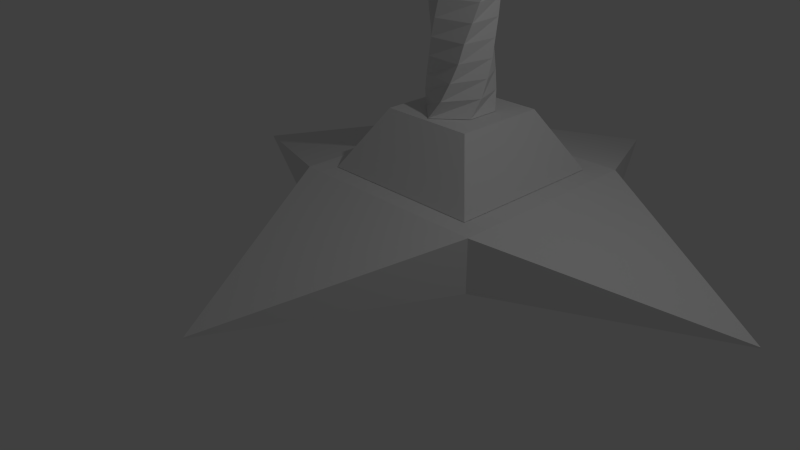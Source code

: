 # Source: mesh_colon_Tower.blend  (saved by Blender 2.75.0; exported with 4.5.12 LTS)
import bpy
from mathutils import Matrix  # noqa: F401  (used for matrix-valued properties, if any)

bpy.ops.wm.read_factory_settings(use_empty=True)
scene = bpy.context.scene
scene.name = 'Scene'

# ---- collections
col_collection_1 = bpy.data.collections.new('Collection 1'); scene.collection.children.link(col_collection_1)
col_collection_2 = bpy.data.collections.new('Collection 2'); scene.collection.children.link(col_collection_2)

# ---- images (referenced by path relative to the original .blend; pixels are not part of the script)
import os
ASSET_DIR = os.environ.get("B2B_ASSET_DIR", "")  # directory of the original .blend (textures are referenced by path, not embedded)
HERE = os.path.dirname(os.path.abspath(__file__))  # packed textures are extracted next to this script under _unpacked/

def load_image(name, relpath, width, height, colorspace="sRGB"):
    """Load a texture the original file referenced (path relative to the .blend, or extracted next to this script)."""
    p = next((c for c in (os.path.join(HERE, relpath), os.path.join(ASSET_DIR, relpath)) if relpath and os.path.exists(c)), "")
    if p:
        img = bpy.data.images.load(p, check_existing=True)
        img.name = name
    else:  # same state as the original file: an image datablock whose file is absent (Cycles renders it pink)
        img = bpy.data.images.new(name, width, height)
        img.source = "FILE"
        img.filepath = "//" + (relpath or name)
    img.colorspace_settings.name = colorspace
    return img
img_text_colon_tower = load_image('text_colon_Tower', 'Colorin.png', 1024, 1024, 'sRGB')

# ---- materials (node trees are filled in below, after node groups)
mat_material = bpy.data.materials.new('Material')
mat_material.alpha_threshold = 0.0
mat_material.use_transparent_shadow = False
mat_material.roughness = 0.5

# ---- material node trees
mat_material.use_nodes = True; mat_material.node_tree.nodes.clear()
_N = mat_material.node_tree.nodes; _L = mat_material.node_tree.links
n0 = _N.new('ShaderNodeOutputMaterial'); n0.name = 'Material Output'; n0.location = (224, 314)
n1 = _N.new('ShaderNodeBsdfDiffuse'); n1.name = 'Diffuse BSDF'; n1.location = (43, 322)
n2 = _N.new('ShaderNodeTexImage'); n2.name = 'Image Texture'; n2.location = (-127, 430)
n2.width = 140
n2.image = img_text_colon_tower
_L.new(n1.outputs[0], n0.inputs[0])
n0.is_active_output = True

# ---- world
world_world = bpy.data.worlds.new('World'); scene.world = world_world
world_world.color = (0.05088, 0.05088, 0.05088)
world_world.use_sun_shadow = False
world_world.sun_shadow_jitter_overblur = 0.0
world_world.cycles.sampling_method = 'NONE'
world_world.cycles.sample_map_resolution = 256

# ---- cameras
cam_camera = bpy.data.cameras.new('Camera')
cam_camera.clip_end = 100.0
cam_camera.lens = 35.0
cam_camera.sensor_width = 32.0
cam_camera.sensor_height = 18.0
cam_camera.ortho_scale = 7.314
cam_camera.dof.focus_distance = 0.0
cam_camera.dof.aperture_fstop = 128.0

# ---- lights
light_lamp = bpy.data.lights.new('Lamp', 'POINT')
light_lamp.transmission_factor = 0.0
light_lamp.cutoff_distance = 30.0
light_lamp.energy = 100.0
light_lamp.shadow_buffer_clip_start = 1.001
light_lamp.shadow_soft_size = 0.1
light_lamp.shadow_maximum_resolution = 0.006
light_lamp.use_absolute_resolution = True
light_lamp.cycles.use_multiple_importance_sampling = False

# ---- meshes
me_cube_002 = bpy.data.meshes.new('Cube.002')
me_cube_002.from_pydata([(-9.707, -5.582, -17.42), (-9.707, -5.582, -14.96), (-9.707, 5.769, -17.42), (-9.707, 5.769, -14.96), (11.42, -5.582, -17.42), (11.42, -5.582, -14.96), (11.42, 5.769, -17.42), (11.42, 5.769, -14.96), (32.54, 0.09353, -17.38), (32.54, 0.09353, -17.42), (-4.059, -2.594, -12.12), (-7.705, -4.554, -14.94), (5.606, 2.6, -12.12), (9.251, 4.559, -14.94), (0.8542, -16.93, -17.38), (0.8542, -16.93, -17.42), (5.606, -2.594, -12.12), (-30.83, 0.09353, -17.42), (-30.83, 0.09353, -17.4), (9.251, -4.554, -14.94), (0.8542, 17.12, -17.4), (0.8542, 17.12, -17.42), (-4.059, 2.6, -12.12), (-7.705, 4.559, -14.94), (-2.211, -0.9703, -12.1), (-2.211, 0.8563, -12.1), (-1.434, 1.968, -10.43), (3.54, -0.9703, -12.1), (-2.363, 1.594, -8.772), (3.54, 0.8563, -12.1), (-3.114, 1.06, -7.11), (0.6648, 2.261, -12.1), (-1.02, -1.607, -10.43), (0.6648, -2.375, -12.1), (-2.674, -0.01119, -10.43), (-2.594, 0.3374, -11.26), (-1.55, -1.401, -11.26), (-2.644, -0.3033, -9.603), (-0.6602, 2.149, -11.26), (-2.018, 1.758, -9.603), (-2.422, -0.7431, -7.941), (2.879, 1.287, -11.26), (3.923, -0.4514, -11.26), (1.859, 1.619, -9.603), (1.99, -2.263, -11.26), (-2.782, 1.336, -7.941), (-3.61, 0.2514, -5.448), (2.35, 1.493, -10.43), (4.004, -0.1028, -10.43), (-0.1902, -1.792, -8.772), (2.764, -2.082, -10.43), (-2.576, -0.4914, -8.772), (-1.898, -1.208, -6.279), (-0.5295, -1.733, -9.603), (3.973, 0.1892, -9.603), (1.035, 1.727, -7.941), (3.348, -1.872, -9.603), (-3.4, 0.7176, -6.279), (-3.328, -0.9333, -3.786), (1.52, 1.678, -8.772), (3.906, 0.3774, -8.772), (0.7675, -1.851, -7.11), (3.693, -1.708, -8.772), (-2.21, -0.9707, -7.11), (-0.7252, -1.689, -4.617), (0.2946, -1.841, -7.941), (3.751, 0.6291, -7.941), (0.02407, 1.705, -6.279), (4.112, -1.45, -7.941), (-3.625, -0.2989, -4.617), (0.5621, 1.737, -7.11), (3.54, 0.8567, -7.11), (1.966, -1.71, -5.448), (4.444, -1.174, -7.11), (-1.402, -1.467, -5.448), (1.306, -1.819, -6.279), (3.227, 1.094, -6.279), (-1.325, 1.385, -4.617), (4.73, -0.8317, -6.279), (-0.6369, 1.596, -5.448), (2.732, 1.353, -5.448), (3.325, -1.142, -3.786), (4.94, -0.3655, -5.448), (0.1786, -1.833, -3.786), (2.655, -1.499, -4.617), (2.055, 1.575, -4.617), (4.955, 0.1849, -4.617), (-1.996, 1.028, -3.786), (1.151, 1.719, -3.786), (4.658, 0.8193, -3.786), (0.07106, -0.7062, -1.486), (0.2621, -0.7062, 0.8308), (1.698, -0.8003, -1.513), (1.698, -0.8003, 0.8191), (-0.2196, -0.3218, -1.475), (-0.05584, -0.3218, 0.8646), (-0.02847, -0.7996, 0.1154), (-0.02847, -0.7996, -0.5669), (1.223, -0.9984, -1.7), (0.5368, -0.9984, -1.7), (0.4751, -1.031, 0.8646), (1.316, -1.031, 0.8646), (1.797, -0.8936, 0.1037), (1.797, -0.8936, -0.5786), (1.979, -0.3218, -1.527), (1.979, -0.3218, 0.8646), (1.284, -0.3594, 0.9852), (0.4755, -0.3594, 0.9852), (0.3787, -0.3491, -1.656), (1.626, -0.3741, -1.689), (2.163, -0.3594, -0.6931), (2.163, -0.3594, 0.1111), (0.4967, -0.9933, -0.6931), (1.263, -1.031, -0.6931), (0.4967, -1.029, 0.1111), (1.263, -1.04, 0.1111), (-0.3356, -0.3594, -0.6931), (-0.2473, -0.3594, 0.1111), (0.8799, -1.056, -1.7), (0.8799, -1.031, 0.9301), (0.8799, -0.3594, 0.9852), (0.9551, -0.2563, -1.72), (0.8799, -1.086, -0.6931), (0.8799, -1.103, 0.1111), (0.02129, -0.7529, 0.5432), (1.747, -0.847, 0.5315), (2.071, -0.3406, 0.5579), (0.5168, -1.117, 0.5579), (1.301, -1.117, 0.5316), (-0.2379, -0.3406, 0.5579), (0.9049, -1.056, 0.4164), (0.8786, -3.511, 0.8121), (1.161, -3.515, 0.7947), (0.6242, -3.501, 0.801), (0.633, -3.525, 0.7645), (1.109, -3.527, 0.7513), (0.8799, -3.358, 0.7023), (0.88, -0.8856, -3.779), (-0.2377, -0.8661, -3.771), (-0.4346, -0.4639, -3.79), (1.246, -0.8383, -3.779), (1.288, -0.4885, -3.772), (0.8784, -0.4376, -3.772), (0.115, -0.5284, 0.8465), (1.828, -0.5789, -1.519), (-0.06343, -0.5284, -1.481), (1.828, -0.5789, 0.8402), (1.251, -0.7204, 0.9204), (0.5085, -0.7204, 0.9204), (0.09691, -0.6377, -1.695), (1.59, -0.7204, -1.695), (1.967, -0.6465, -0.6316), (1.967, -0.6465, 0.1071), (-0.1706, -0.5959, -0.6253), (-0.1297, -0.5959, 0.1134), (0.8799, -0.7204, 0.9497), (1.897, -0.6127, 0.5437), (-0.09863, -0.5621, 0.55), (-0.398, -0.5795, -3.789), (1.413, -0.6484, -3.776), (0.8788, -0.6736, -3.776), (1.751, -0.4694, 1.302), (-0.0289, -0.4694, 1.302), (1.751, -0.4694, 2.096), (0.03223, -0.4853, 2.101), (1.891, -0.1861, 1.238), (1.224, -0.5444, 1.238), (0.5575, -0.5444, 1.238), (1.891, -0.5444, 1.545), (1.891, -0.5444, 1.853), (-0.1704, -0.1861, 1.238), (-0.1704, -0.5444, 1.545), (-0.1091, -0.5444, 1.853), (1.891, -0.1861, 2.16), (1.224, -0.5444, 2.16), (0.5575, -0.5444, 2.16), (-0.1113, -0.1922, 2.167), (1.323, -0.7042, 1.898), (0.4584, -0.7042, 1.898), (1.323, -0.7042, 1.5), (0.4584, -0.7042, 1.5), (-0.5549, -0.06463, 1.692), (2.188, -0.2394, 1.5), (2.188, -0.2394, 1.898), (1.323, -0.2394, 2.297), (1.209, -0.1002, 1.118), (0.5434, -0.08613, 1.118), (1.891, -0.5444, 1.699), (-0.1091, -0.5444, 1.699), (1.323, -0.7042, 1.699), (0.4584, -0.7042, 1.699), (2.188, -0.2394, 1.699), (-0.5262, -0.01432, 1.639), (1.841, -0.5178, 1.984), (0.0056, -0.5178, 1.984), (1.274, -0.6243, 2.029), (0.5079, -0.6243, 2.029), (-0.2515, -0.07011, 1.938), (2.04, -0.2127, 2.029), (-0.121, -0.3386, 1.261), (-0.06017, -0.3501, 2.144), (1.841, -0.3386, 1.261), (1.841, -0.3386, 2.137), (-0.3192, -0.2958, 1.591), (-0.3169, -0.2055, 1.764), (2.04, -0.3919, 1.523), (2.04, -0.3919, 1.876), (1.274, -0.3919, 2.229), (0.5079, -0.3919, 2.229), (1.274, -0.3919, 1.17), (0.5079, -0.3919, 1.17), (2.04, -0.3919, 1.699), (-0.3389, -0.234, 1.697), (1.941, -0.3653, 2.006), (-0.123, -0.3023, 1.961), (-0.4679, -0.04728, 1.636), (-0.5549, -0.06463, 1.646), (1.821, -0.5069, 1.424), (-0.09966, -0.5069, 1.424), (1.274, -0.6243, 1.369), (0.5079, -0.6243, 1.369), (-0.3192, -0.1167, 1.437), (2.04, -0.2127, 1.369), (1.941, -0.3653, 1.392), (-0.2201, -0.3172, 1.426), (1.877, -0.23, 1.245), (1.877, -0.23, 2.154), (2.146, -0.2833, 1.506), (2.146, -0.2833, 1.892), (1.309, -0.2833, 2.277), (0.4726, -0.2833, 2.277), (2.146, -0.2833, 1.699), (2.011, -0.2566, 2.023), (-0.1562, -0.23, 1.245), (-0.09659, -0.2377, 2.161), (-0.4409, -0.07533, 1.641), (-0.4784, -0.08246, 1.714), (1.309, -0.2833, 1.121), (0.4726, -0.2833, 1.121), (-0.4784, -0.07967, 1.664), (-0.2145, -0.1155, 1.945), (-0.2906, -0.1744, 1.434), (2.011, -0.2566, 1.376), (1.371, -0.1276, 1.11), (0.4054, -0.1276, 1.11), (0.8909, -0.5444, 1.238), (0.8909, -0.5444, 2.16), (0.8909, -0.7042, 1.898), (0.8909, -0.7042, 1.5), (0.8909, -0.2394, 2.297), (0.8933, -0.2193, 1.113), (0.8909, -0.7042, 1.699), (0.8909, -0.6243, 2.029), (0.8909, -0.3919, 1.17), (0.8909, -0.3919, 2.229), (0.8909, -0.6243, 1.369), (0.8909, -0.2833, 1.121), (0.8909, -0.2833, 2.277), (0.8721, -0.152, 1.118), (0.8716, -0.152, 1.001), (0.5428, -0.08613, 1.001), (1.208, -0.1002, 1.001), (0.8786, -0.9515, -3.654), (0.5687, -0.89, -3.654), (0.3758, -0.6582, -3.65), (0.5133, -0.4397, -3.644), (1.329, -0.6582, -3.65), (1.267, -0.4468, -3.644), (0.8786, -0.3703, -3.644), (1.226, -0.89, -3.654), (-0.1349, -0.8727, -3.732), (0.8796, -0.9018, -3.748), (-0.2994, -0.4587, -3.739), (-0.3079, -0.5993, -3.739), (1.393, -0.6508, -3.745), (1.283, -0.4783, -3.741), (0.8784, -0.4211, -3.741), (1.242, -0.851, -3.748), (-0.4782, -0.03076, 1.644), (-0.5549, -0.05433, 1.692), (0.5434, -0.07583, 1.118), (-0.5378, -0.03124, 1.656), (-0.2515, -0.05981, 1.938), (-0.5549, -0.05433, 1.646), (-0.4409, -0.06503, 1.641), (-0.4784, -0.07216, 1.714), (-0.4784, -0.06937, 1.664), (-0.4782, 0.04106, 1.644), (-0.5378, 0.04154, 1.656), (-0.5262, 0.01432, 1.639), (0.4726, 0.2833, 2.277), (0.5428, -0.07583, 1.001), (0.1417, -0.7296, 0.687), (1.723, -0.8236, 0.6753), (2.025, -0.3312, 0.7113), (0.4959, -1.074, 0.7113), (1.309, -1.074, 0.6981), (-0.1469, -0.3312, 0.7113), (0.6117, -3.516, 0.7868), (1.156, -3.518, 0.7698), (0.8587, -3.558, 0.7754), (1.863, -0.5958, 0.6919), (0.008192, -0.5452, 0.6982), (0.8799, -3.211, 0.8677), (1.182, -3.228, 0.8174), (0.6002, -3.211, 0.8249), (0.5415, -3.254, 0.7835), (0.6061, -3.298, 0.7276), (1.238, -3.254, 0.7827), (1.131, -3.298, 0.7104), (0.8812, -3.566, 0.7442), (0.07106, 0.7062, -1.486), (0.2621, 0.7062, 0.8308), (1.698, 0.8003, -1.513), (1.698, 0.8003, 0.8191), (-0.2196, 0.3218, -1.475), (-0.05584, 0.3218, 0.8646), (-0.02847, 0.7996, 0.1154), (-0.02847, 0.7996, -0.5669), (1.223, 0.9984, -1.7), (0.5368, 0.9984, -1.7), (0.4751, 1.031, 0.8646), (1.316, 1.031, 0.8646), (1.797, 0.8936, 0.1037), (1.797, 0.8936, -0.5786), (1.979, 0.3218, -1.527), (1.979, 0.3218, 0.8646), (1.284, 0.3594, 0.9852), (0.4755, 0.3594, 0.9852), (0.3787, 0.3491, -1.656), (1.626, 0.3741, -1.689), (2.163, 0.3594, -0.6931), (2.163, 0.3594, 0.1111), (0.4967, 0.9933, -0.6931), (1.263, 1.031, -0.6931), (0.4967, 1.029, 0.1111), (1.263, 1.04, 0.1111), (-0.3356, 0.3594, -0.6931), (-0.2473, 0.3594, 0.1111), (0.8799, 1.056, -1.7), (0.8799, 1.031, 0.9301), (0.8799, 0.3594, 0.9852), (0.9551, 0.2563, -1.72), (0.8799, 1.086, -0.6931), (0.8799, 1.103, 0.1111), (0.02129, 0.7529, 0.5432), (1.747, 0.847, 0.5315), (2.071, 0.3406, 0.5579), (0.5168, 1.117, 0.5579), (1.301, 1.117, 0.5316), (-0.2379, 0.3406, 0.5579), (0.9049, 1.056, 0.4164), (0.8786, 3.511, 0.8121), (1.161, 3.515, 0.7947), (0.6242, 3.501, 0.801), (0.633, 3.525, 0.7645), (1.109, 3.527, 0.7513), (0.8799, 3.358, 0.7023), (0.88, 0.8856, -3.779), (-0.2377, 0.8661, -3.771), (-0.4346, 0.4639, -3.79), (1.246, 0.8383, -3.779), (1.288, 0.4885, -3.772), (0.8784, 0.4376, -3.772), (0.115, 0.5284, 0.8465), (1.828, 0.5789, -1.519), (-0.06343, 0.5284, -1.481), (1.828, 0.5789, 0.8402), (1.251, 0.7204, 0.9204), (0.5085, 0.7204, 0.9204), (0.09691, 0.6377, -1.695), (1.59, 0.7204, -1.695), (1.967, 0.6465, -0.6316), (1.967, 0.6465, 0.1071), (-0.1706, 0.5959, -0.6253), (-0.1297, 0.5959, 0.1134), (0.8799, 0.7204, 0.9497), (1.897, 0.6127, 0.5437), (-0.09863, 0.5621, 0.55), (-0.398, 0.5795, -3.789), (1.413, 0.6484, -3.776), (0.8788, 0.6736, -3.776), (-0.4786, 0.0, 1.626), (-0.5262, 0.0, 1.639), (-0.4679, -0.03698, 1.636), (1.751, 0.4694, 1.302), (-0.0289, 0.4694, 1.302), (1.751, 0.4694, 2.096), (0.03223, 0.4853, 2.101), (1.891, 0.1861, 1.238), (1.224, 0.5444, 1.238), (0.5575, 0.5444, 1.238), (1.891, 0.5444, 1.545), (1.891, 0.5444, 1.853), (-0.1704, 0.1861, 1.238), (-0.1704, 0.5444, 1.545), (-0.1091, 0.5444, 1.853), (1.891, 0.1861, 2.16), (1.224, 0.5444, 2.16), (0.5575, 0.5444, 2.16), (-0.1113, 0.1922, 2.167), (1.323, 0.7042, 1.898), (0.4584, 0.7042, 1.898), (1.323, 0.7042, 1.5), (0.4584, 0.7042, 1.5), (-0.5549, 0.06463, 1.692), (2.188, 0.2394, 1.5), (2.188, 0.2394, 1.898), (1.323, 0.2394, 2.297), (0.4584, 0.2394, 2.297), (1.209, 0.1002, 1.118), (0.5434, 0.08613, 1.118), (1.891, 0.5444, 1.699), (-0.1091, 0.5444, 1.699), (1.323, 0.7042, 1.699), (0.4584, 0.7042, 1.699), (2.188, 0.2394, 1.699), (1.891, 0.0, 1.238), (-0.1704, 0.0, 1.238), (-0.4786, 0.01374, 1.626), (-0.5756, 0.0, 1.704), (1.211, 0.0, 1.112), (1.841, 0.5178, 1.984), (0.0056, 0.5178, 1.984), (1.274, 0.6243, 2.029), (0.5079, 0.6243, 2.029), (-0.2515, 0.07011, 1.938), (2.04, 0.2127, 2.029), (2.04, 0.0, 2.029), (-0.121, 0.3386, 1.261), (-0.06017, 0.3501, 2.144), (1.841, 0.3386, 1.261), (1.841, 0.3386, 2.137), (-0.3192, 0.2958, 1.591), (-0.3169, 0.2055, 1.764), (2.04, 0.3919, 1.523), (2.04, 0.3919, 1.876), (1.274, 0.3919, 2.229), (0.5079, 0.3919, 2.229), (1.274, 0.3919, 1.17), (0.5079, 0.3919, 1.17), (2.04, 0.3919, 1.699), (-0.3389, 0.234, 1.697), (1.941, 0.3653, 2.006), (-0.123, 0.3023, 1.961), (-0.4679, 0.04728, 1.636), (-0.5549, 0.06463, 1.646), (-0.5267, 0.0, 1.656), (-0.5751, 0.0, 1.632), (1.821, 0.5069, 1.424), (-0.09966, 0.5069, 1.424), (1.274, 0.6243, 1.369), (0.5079, 0.6243, 1.369), (-0.3192, 0.1167, 1.437), (2.04, 0.2127, 1.369), (2.04, 0.0, 1.369), (1.941, 0.3653, 1.392), (-0.2201, 0.3172, 1.426), (1.877, 0.23, 1.245), (1.877, 0.23, 2.154), (2.146, 0.2833, 1.506), (2.146, 0.2833, 1.892), (1.309, 0.2833, 2.277), (2.146, 0.2833, 1.699), (2.011, 0.2566, 2.023), (-0.1562, 0.23, 1.245), (-0.09659, 0.2377, 2.161), (-0.4409, 0.07533, 1.641), (-0.4784, 0.08246, 1.714), (1.309, 0.2833, 1.121), (0.4726, 0.2833, 1.121), (-0.4784, 0.07967, 1.664), (-0.2145, 0.1155, 1.945), (-0.2906, 0.1744, 1.434), (2.011, 0.2566, 1.376), (1.371, 0.1276, 1.11), (0.4054, 0.1276, 1.11), (0.8909, 0.0, 2.297), (0.8909, 0.5444, 1.238), (0.8909, 0.5444, 2.16), (0.8909, 0.7042, 1.898), (0.8909, 0.7042, 1.5), (0.8909, 0.2394, 2.297), (0.8933, 0.2193, 1.113), (0.8909, 0.7042, 1.699), (0.8909, 0.6243, 2.029), (0.8909, 0.3919, 1.17), (0.8909, 0.3919, 2.229), (0.8909, 0.6243, 1.369), (0.8909, 0.2833, 1.121), (0.8909, 0.2833, 2.277), (0.8721, 0.152, 1.118), (0.545, 0.0, 0.9955), (0.8716, 0.152, 1.001), (0.5428, 0.08613, 1.001), (1.208, 0.1002, 1.001), (0.8786, 0.9515, -3.654), (0.5687, 0.89, -3.654), (0.3758, 0.6582, -3.65), (0.5133, 0.4397, -3.644), (1.329, 0.6582, -3.65), (1.267, 0.4468, -3.644), (0.8786, 0.3703, -3.644), (1.226, 0.89, -3.654), (-0.1349, 0.8727, -3.732), (0.8796, 0.9018, -3.748), (-0.2994, 0.4587, -3.739), (-0.3079, 0.5993, -3.739), (1.393, 0.6508, -3.745), (1.283, 0.4783, -3.741), (0.8784, 0.4211, -3.741), (1.242, 0.851, -3.748), (1.268, 0.0, -1.521), (-0.2196, 0.0, -1.475), (-0.05584, 0.0, 0.8646), (1.979, 0.0, -1.527), (1.979, 0.0, 0.8646), (1.284, 0.0, 0.9852), (0.4755, 0.0, 0.9852), (0.4755, 0.0, -1.488), (2.163, 0.0, -0.6931), (2.163, 0.0, 0.1111), (-0.3356, 0.0, -0.6931), (-0.2473, 0.0, 0.1111), (0.8799, 0.0, -1.488), (0.8799, 0.0, 0.9852), (-0.2379, 0.0, 0.5579), (2.071, 0.0, 0.5579), (-0.4782, 0.03076, 1.644), (-0.5549, 0.05433, 1.692), (0.5434, 0.07583, 1.118), (-0.5378, 0.03124, 1.656), (-0.2515, 0.05981, 1.938), (-0.4679, 0.03698, 1.636), (-0.5549, 0.05433, 1.646), (-0.4409, 0.06503, 1.641), (-0.4784, 0.07216, 1.714), (-0.4784, 0.06937, 1.664), (-0.4782, -0.04106, 1.644), (0.4584, -0.2394, 2.297), (-0.5378, -0.04154, 1.656), (1.891, 0.0, 2.16), (-0.1169, 0.0, 2.172), (-0.4786, -0.01374, 1.626), (2.188, 0.0, 1.5), (2.188, 0.0, 1.898), (1.323, 0.0, 2.297), (0.4584, 0.0, 2.297), (0.5456, 0.0, 1.112), (2.188, 0.0, 1.699), (-0.2843, 0.0, 1.938), (-0.4781, 0.0, 1.644), (-0.4679, 0.0, 1.619), (-0.3192, 0.0, 1.437), (1.375, 0.0, 1.1), (0.4091, 0.0, 1.1), (0.8753, 0.0, 0.9909), (0.5428, 0.07583, 1.001), (1.21, 0.0, 0.9954), (-0.1469, 0.0, 0.7113), (2.025, 0.0, 0.7113), (0.1417, 0.7296, 0.687), (1.723, 0.8236, 0.6753), (2.025, 0.3312, 0.7113), (0.4959, 1.074, 0.7113), (1.309, 1.074, 0.6981), (-0.1469, 0.3312, 0.7113), (0.6117, 3.516, 0.7868), (1.156, 3.518, 0.7698), (0.8587, 3.558, 0.7754), (1.863, 0.5958, 0.6919), (0.008192, 0.5452, 0.6982), (0.8799, 3.211, 0.8677), (1.182, 3.228, 0.8174), (0.6002, 3.211, 0.8249), (0.5415, 3.254, 0.7835), (0.6061, 3.298, 0.7276), (1.238, 3.254, 0.7827), (1.131, 3.298, 0.7104), (0.8812, 3.566, 0.7442)], [], [(1, 3, 18), (5, 4, 9, 8), (7, 5, 8), (0, 4, 15), (2, 6, 4, 0), (7, 3, 1, 5), (11, 10, 22, 23), (6, 7, 8, 9), (23, 22, 12, 13), (4, 6, 9), (3, 2, 17, 18), (5, 1, 14), (4, 5, 14, 15), (23, 13, 19, 11), (21, 20, 7, 6), (2, 0, 17), (19, 16, 10, 11), (0, 1, 18, 17), (13, 12, 16, 19), (6, 2, 21), (3, 7, 20), (2, 3, 20, 21), (1, 0, 15, 14), (12, 22, 10, 16), (31, 25, 35, 38), (33, 27, 42, 44), (31, 29, 27, 33), (29, 31, 38, 41), (24, 33, 44, 36), (25, 31, 33, 24), (27, 29, 41, 42), (25, 24, 36, 35), (38, 35, 34, 26), (44, 42, 48, 50), (41, 38, 26, 47), (36, 44, 50, 32), (42, 41, 47, 48), (35, 36, 32, 34), (32, 50, 56, 53), (48, 47, 43, 54), (26, 34, 37, 39), (50, 48, 54, 56), (34, 32, 53, 37), (47, 26, 39, 43), (39, 37, 51, 28), (56, 54, 60, 62), (37, 53, 49, 51), (43, 39, 28, 59), (53, 56, 62, 49), (54, 43, 59, 60), (59, 28, 45, 55), (49, 62, 68, 65), (60, 59, 55, 66), (51, 49, 65, 40), (28, 51, 40, 45), (62, 60, 66, 68), (68, 66, 71, 73), (55, 45, 30, 70), (65, 68, 73, 61), (45, 40, 63, 30), (66, 55, 70, 71), (40, 65, 61, 63), (73, 71, 76, 78), (70, 30, 57, 67), (30, 63, 52, 57), (61, 73, 78, 75), (71, 70, 67, 76), (63, 61, 75, 52), (52, 75, 72, 74), (78, 76, 80, 82), (67, 57, 46, 79), (75, 78, 82, 72), (57, 52, 74, 46), (76, 67, 79, 80), (82, 80, 85, 86), (79, 46, 69, 77), (46, 74, 64, 69), (72, 82, 86, 84), (80, 79, 77, 85), (74, 72, 84, 64), (85, 77, 87, 88), (64, 84, 81, 83), (86, 85, 88, 89), (77, 69, 58, 87), (84, 86, 89, 81), (69, 64, 83, 58), (87, 58, 83, 81, 89, 88), (302, 292, 91, 143), (296, 293, 93, 101), (146, 105, 106, 147), (155, 120, 107, 148), (148, 107, 95, 143), (145, 94, 108, 149), (150, 266, 267, 109), (150, 109, 104, 144), (144, 104, 110, 151), (151, 110, 111, 152), (301, 294, 105, 146), (98, 92, 103, 113), (113, 103, 102, 115), (90, 99, 112, 97), (118, 98, 113, 122), (97, 112, 114, 96), (122, 113, 115, 123), (292, 295, 100, 91), (295, 306, 305, 100), (145, 90, 97, 153), (153, 97, 96, 154), (513, 94, 116, 522), (522, 116, 117, 523), (559, 297, 95, 514), (100, 305, 303, 119), (112, 122, 123, 114), (99, 118, 122, 112), (121, 268, 265, 108), (147, 106, 120, 155), (114, 123, 130, 127), (523, 117, 129, 526), (123, 115, 128, 130), (96, 114, 127, 124), (152, 111, 126, 156), (115, 102, 125, 128), (154, 96, 124, 157), (111, 521, 527, 126), (106, 517, 525, 120), (108, 519, 524, 121), (294, 560, 516, 105), (110, 520, 521, 111), (104, 515, 520, 110), (109, 512, 515, 104), (121, 524, 512, 109), (94, 513, 519, 108), (107, 518, 514, 95), (120, 525, 518, 107), (105, 516, 517, 106), (300, 299, 132, 131), (298, 300, 131, 133), (130, 136, 307, 127), (296, 308, 309, 128), (128, 309, 136, 130), (119, 303, 304, 101), (160, 142, 141, 159), (158, 139, 142, 160), (109, 267, 268, 121), (99, 263, 262, 118), (149, 264, 263, 99), (118, 262, 269, 98), (108, 265, 264, 149), (138, 158, 160, 137), (137, 160, 159, 140), (117, 154, 157, 129), (102, 152, 156, 125), (101, 147, 155, 119), (116, 153, 154, 117), (94, 145, 153, 116), (293, 301, 146, 93), (103, 151, 152, 102), (92, 144, 151, 103), (98, 150, 144, 92), (98, 269, 266, 150), (90, 145, 149, 99), (100, 148, 143, 91), (119, 155, 148, 100), (93, 146, 147, 101), (297, 302, 143, 95), (382, 383, 531, 528), (185, 258, 259, 261), (382, 528, 533, 552), (214, 194, 164, 200), (220, 218, 162, 167), (196, 194, 172, 178), (190, 188, 171, 180), (193, 195, 177, 169), (252, 196, 178, 247), (187, 189, 179, 168), (251, 190, 180, 248), (217, 219, 166, 161), (255, 220, 167, 245), (224, 218, 171, 203), (212, 188, 172, 204), (553, 221, 215, 552), (448, 216, 181, 420), (550, 197, 176, 542), (242, 222, 182, 227), (231, 191, 183, 228), (232, 198, 173, 226), (226, 173, 184, 229), (257, 249, 539, 230), (230, 539, 176, 234), (238, 233, 170, 244), (225, 237, 243, 165), (256, 238, 244, 250), (227, 182, 191, 231), (543, 538, 540, 192), (203, 171, 188, 212), (247, 178, 190, 251), (169, 177, 189, 187), (178, 172, 188, 190), (182, 544, 549, 191), (165, 243, 554, 417), (244, 170, 418, 555), (539, 547, 542, 176), (249, 477, 547, 539), (173, 541, 546, 184), (198, 428, 541, 173), (191, 549, 545, 183), (222, 455, 544, 182), (183, 545, 428, 198), (228, 183, 198, 232), (420, 181, 197, 550), (246, 175, 196, 252), (163, 174, 195, 193), (175, 164, 194, 196), (204, 172, 194, 214), (236, 204, 214, 240), (169, 206, 213, 193), (235, 203, 212, 239), (168, 205, 211, 187), (245, 167, 210, 253), (161, 166, 209, 201), (167, 162, 199, 210), (175, 208, 200, 164), (246, 254, 208, 175), (163, 202, 207, 174), (193, 213, 202, 163), (187, 211, 206, 169), (217, 223, 205, 168), (239, 212, 204, 236), (241, 224, 203, 235), (240, 214, 200, 234), (543, 552, 215, 538), (538, 215, 216, 540), (540, 216, 448, 192), (192, 448, 552, 543), (233, 199, 224, 241), (161, 201, 223, 217), (165, 417, 455, 222), (225, 165, 222, 242), (418, 170, 221, 553), (199, 162, 218, 224), (248, 180, 220, 255), (168, 179, 219, 217), (180, 171, 218, 220), (201, 225, 242, 223), (170, 233, 241, 221), (197, 240, 234, 176), (221, 241, 235, 215), (216, 239, 236, 181), (215, 235, 239, 216), (181, 236, 240, 197), (206, 228, 232, 213), (205, 227, 231, 211), (253, 210, 238, 256), (201, 209, 237, 225), (210, 199, 233, 238), (208, 230, 234, 200), (254, 257, 230, 208), (202, 226, 229, 207), (213, 232, 226, 202), (211, 231, 228, 206), (223, 242, 227, 205), (258, 185, 243, 250), (185, 421, 554, 243), (548, 186, 244, 555), (186, 258, 250, 244), (207, 229, 257, 254), (209, 253, 256, 237), (179, 248, 255, 219), (174, 207, 254, 246), (166, 245, 253, 209), (174, 246, 252, 195), (184, 546, 477, 249), (258, 186, 260, 259), (177, 247, 251, 189), (237, 256, 250, 243), (229, 184, 249, 257), (219, 255, 245, 166), (189, 251, 248, 179), (195, 252, 247, 177), (186, 548, 492, 260), (259, 260, 492, 556), (261, 259, 556, 558), (421, 185, 261, 558), (270, 271, 262, 263), (272, 273, 264, 265), (274, 275, 267, 266), (276, 272, 265, 268), (271, 277, 269, 262), (275, 276, 268, 267), (273, 270, 263, 264), (277, 274, 266, 269), (140, 159, 274, 277), (158, 138, 270, 273), (141, 142, 276, 275), (137, 140, 277, 271), (142, 139, 272, 276), (159, 141, 275, 274), (139, 158, 273, 272), (138, 137, 271, 270), (448, 283, 279, 420), (382, 278, 281, 383), (420, 279, 282, 550), (382, 552, 384, 278), (278, 384, 283, 281), (281, 283, 448, 383), (283, 286, 285, 279), (384, 284, 286, 283), (419, 289, 288, 287), (289, 419, 552, 448), (548, 492, 291, 280), (129, 157, 302, 297), (125, 156, 301, 293), (101, 304, 308, 296), (134, 310, 300, 298), (310, 135, 299, 300), (126, 527, 560, 294), (526, 129, 297, 559), (127, 307, 306, 295), (124, 127, 295, 292), (156, 126, 294, 301), (128, 125, 293, 296), (157, 124, 292, 302), (131, 132, 304, 303), (133, 131, 303, 305), (134, 298, 306, 307), (299, 135, 309, 308), (310, 134, 307, 136), (135, 310, 136, 309), (298, 133, 305, 306), (132, 299, 308, 304), (571, 364, 312, 561), (565, 322, 314, 562), (367, 368, 327, 326), (376, 369, 328, 341), (369, 364, 316, 328), (366, 370, 329, 315), (371, 330, 501, 500), (371, 365, 325, 330), (365, 372, 331, 325), (372, 373, 332, 331), (570, 367, 326, 563), (319, 334, 324, 313), (334, 336, 323, 324), (311, 318, 333, 320), (339, 343, 334, 319), (318, 317, 335, 333), (343, 344, 336, 334), (561, 312, 321, 564), (564, 321, 574, 575), (366, 374, 318, 311), (374, 375, 317, 318), (513, 522, 337, 315), (522, 523, 338, 337), (559, 514, 316, 566), (321, 340, 572, 574), (333, 335, 344, 343), (320, 333, 343, 339), (342, 329, 499, 502), (368, 376, 341, 327), (335, 348, 351, 344), (523, 526, 350, 338), (344, 351, 349, 336), (317, 345, 348, 335), (373, 377, 347, 332), (336, 349, 346, 323), (375, 378, 345, 317), (332, 347, 527, 521), (327, 341, 525, 517), (329, 342, 524, 519), (563, 326, 516, 560), (331, 332, 521, 520), (325, 331, 520, 515), (330, 325, 515, 512), (342, 330, 512, 524), (315, 329, 519, 513), (328, 316, 514, 518), (341, 328, 518, 525), (326, 327, 517, 516), (569, 352, 353, 568), (567, 354, 352, 569), (351, 348, 576, 357), (565, 349, 578, 577), (349, 351, 357, 578), (340, 322, 573, 572), (381, 380, 362, 363), (379, 381, 363, 360), (330, 342, 502, 501), (320, 339, 496, 497), (370, 320, 497, 498), (339, 319, 503, 496), (329, 370, 498, 499), (359, 358, 381, 379), (358, 361, 380, 381), (338, 350, 378, 375), (323, 346, 377, 373), (322, 340, 376, 368), (337, 338, 375, 374), (315, 337, 374, 366), (562, 314, 367, 570), (324, 323, 373, 372), (313, 324, 372, 365), (319, 313, 365, 371), (319, 371, 500, 503), (311, 320, 370, 366), (321, 312, 364, 369), (340, 321, 369, 376), (314, 322, 368, 367), (566, 316, 364, 571), (410, 495, 493, 491), (383, 448, 552, 382), (444, 430, 388, 423), (452, 391, 386, 450), (425, 402, 396, 423), (415, 404, 395, 413), (422, 393, 401, 424), (485, 480, 402, 425), (412, 392, 403, 414), (484, 481, 404, 415), (449, 385, 390, 451), (488, 478, 391, 452), (457, 433, 395, 450), (442, 434, 396, 413), (553, 552, 445, 453), (448, 420, 405, 446), (550, 542, 400, 426), (474, 460, 406, 454), (463, 461, 407, 416), (464, 459, 397, 427), (459, 462, 408, 397), (490, 290, 409, 482), (290, 466, 400, 409), (470, 476, 394, 465), (458, 389, 475, 469), (489, 483, 476, 470), (460, 463, 416, 406), (433, 442, 413, 395), (480, 484, 415, 402), (393, 412, 414, 401), (402, 415, 413, 396), (406, 416, 549, 544), (389, 417, 554, 475), (476, 555, 418, 394), (409, 400, 542, 547), (482, 409, 547, 477), (397, 408, 546, 541), (427, 397, 541, 428), (416, 407, 545, 549), (454, 406, 544, 455), (407, 427, 428, 545), (461, 464, 427, 407), (420, 550, 426, 405), (479, 485, 425, 399), (387, 422, 424, 398), (399, 425, 423, 388), (434, 444, 423, 396), (468, 472, 444, 434), (393, 422, 443, 436), (467, 471, 442, 433), (392, 412, 441, 435), (478, 486, 440, 391), (385, 431, 439, 390), (391, 440, 429, 386), (399, 388, 430, 438), (479, 399, 438, 487), (387, 398, 437, 432), (422, 387, 432, 443), (412, 393, 436, 441), (449, 392, 435, 456), (471, 468, 434, 442), (473, 467, 433, 457), (472, 466, 430, 444), (419, 287, 445, 552), (287, 288, 446, 445), (288, 289, 448, 446), (551, 447, 448, 552), (465, 473, 457, 429), (385, 449, 456, 431), (389, 454, 455, 417), (458, 474, 454, 389), (418, 553, 453, 394), (429, 457, 450, 386), (481, 488, 452, 404), (392, 449, 451, 403), (404, 452, 450, 395), (431, 456, 474, 458), (394, 453, 473, 465), (426, 400, 466, 472), (453, 445, 467, 473), (446, 405, 468, 471), (445, 446, 471, 467), (405, 426, 472, 468), (436, 443, 464, 461), (435, 441, 463, 460), (486, 489, 470, 440), (431, 458, 469, 439), (440, 470, 465, 429), (438, 430, 466, 290), (487, 438, 290, 490), (432, 437, 462, 459), (443, 432, 459, 464), (441, 436, 461, 463), (456, 435, 460, 474), (491, 483, 475, 410), (410, 475, 554, 421), (548, 555, 476, 411), (411, 476, 483, 491), (437, 487, 490, 462), (439, 469, 489, 486), (403, 451, 488, 481), (398, 479, 487, 437), (390, 439, 486, 478), (398, 424, 485, 479), (408, 482, 477, 546), (491, 493, 494, 411), (401, 414, 484, 480), (469, 475, 483, 489), (462, 490, 482, 408), (451, 390, 478, 488), (414, 403, 481, 484), (424, 401, 480, 485), (411, 494, 492, 548), (493, 556, 492, 494), (495, 558, 556, 493), (421, 558, 495, 410), (504, 497, 496, 505), (506, 499, 498, 507), (508, 500, 501, 509), (510, 502, 499, 506), (505, 496, 503, 511), (509, 501, 502, 510), (507, 498, 497, 504), (511, 503, 500, 508), (361, 511, 508, 380), (379, 507, 504, 359), (362, 509, 510, 363), (358, 505, 511, 361), (363, 510, 506, 360), (380, 508, 509, 362), (360, 506, 507, 379), (359, 504, 505, 358), (448, 420, 529, 534), (420, 550, 532, 529), (528, 531, 534, 533), (531, 383, 448, 534), (534, 529, 536, 537), (533, 534, 537, 535), (548, 530, 557, 492), (350, 566, 571, 378), (346, 562, 570, 377), (322, 565, 577, 573), (355, 567, 569, 579), (579, 569, 568, 356), (347, 563, 560, 527), (526, 559, 566, 350), (348, 564, 575, 576), (345, 561, 564, 348), (377, 570, 563, 347), (349, 565, 562, 346), (378, 571, 561, 345), (352, 572, 573, 353), (354, 574, 572, 352), (355, 576, 575, 567), (568, 577, 578, 356), (579, 357, 576, 355), (356, 578, 357, 579), (567, 575, 574, 354), (353, 573, 577, 568)])
_uv = me_cube_002.uv_layers.new(name='UVMap')
_uv.uv.foreach_set('vector', [0.7607, 0.317, 0.623, 0.2375, 0.8302, 0.001331, 0.9389, 0.8197, 0.9052, 0.8151, 0.9389, 0.5078, 0.9394, 0.5079, 0.4853, 0.5124, 0.623, 0.5919, 0.417, 0.8259, 0.2079, 0.2366, 0.07011, 0.5116, 0.00124, 0.2947, 0.3456, 0.3161, 0.2079, 0.5911, 0.07011, 0.5116, 0.2079, 0.2366, 0.4853, 0.5124, 0.623, 0.2375, 0.7607, 0.317, 0.623, 0.5919, 0.8326, 0.5052, 0.8596, 0.4499, 0.9312, 0.4499, 0.9582, 0.5052, 0.9419, 0.5123, 0.9756, 0.5078, 0.9756, 0.8207, 0.975, 0.8208, 0.9987, 0.5052, 0.9606, 0.4519, 0.9606, 0.309, 0.9987, 0.2545, 0.07011, 0.5116, 0.2079, 0.5911, 0.00124, 0.8264, 0.8329, 0.5078, 0.8666, 0.5123, 0.8329, 0.824, 0.8326, 0.824, 0.623, 0.5919, 0.7607, 0.317, 0.8302, 0.5329, 0.6853, 0.9936, 0.6514, 0.9936, 0.6831, 0.8286, 0.6837, 0.8286, 0.8326, 0.252, 0.8326, 0.001331, 0.9582, 0.001331, 0.9582, 0.252, 0.9014, 0.9982, 0.9011, 0.9982, 0.8691, 0.8276, 0.903, 0.8276, 0.3456, 0.3161, 0.2079, 0.2366, 0.4145, 0.001331, 0.9988, 0.2519, 0.9606, 0.197, 0.9606, 0.05423, 0.9988, 0.001331, 0.8691, 0.5122, 0.9027, 0.5078, 0.9027, 0.8249, 0.9024, 0.825, 0.9582, 0.2546, 0.9312, 0.3071, 0.8596, 0.3071, 0.8326, 0.2546, 0.2079, 0.5911, 0.3456, 0.3161, 0.4145, 0.533, 0.623, 0.2375, 0.4853, 0.5124, 0.417, 0.2944, 0.8664, 0.9987, 0.8326, 0.9987, 0.8528, 0.8267, 0.8531, 0.8267, 0.6878, 0.8286, 0.7216, 0.8286, 0.7075, 0.9921, 0.7069, 0.9921, 0.9312, 0.3071, 0.9312, 0.4499, 0.8596, 0.4499, 0.8596, 0.3071, 0.5312, 0.8913, 0.5317, 0.9342, 0.5205, 0.9401, 0.5198, 0.911, 0.6484, 0.8931, 0.6489, 0.9349, 0.6377, 0.9403, 0.637, 0.9126, 0.8289, 0.8877, 0.7941, 0.9168, 0.7715, 0.905, 0.7715, 0.8577, 0.5317, 0.8492, 0.5312, 0.8913, 0.5198, 0.911, 0.5201, 0.8589, 0.6489, 0.8499, 0.6484, 0.8931, 0.637, 0.9126, 0.6373, 0.8599, 0.8289, 0.8404, 0.8289, 0.8877, 0.7715, 0.8577, 0.8062, 0.8286, 0.0298, 0.9325, 0.005209, 0.9268, 0.001699, 0.9133, 0.02532, 0.919, 0.0787, 0.92, 0.05436, 0.9132, 0.05193, 0.8989, 0.07438, 0.9067, 0.09984, 0.9111, 0.07438, 0.9067, 0.07253, 0.8937, 0.09975, 0.8996, 0.04931, 0.9242, 0.02532, 0.919, 0.02306, 0.9059, 0.04945, 0.9118, 0.5201, 0.8589, 0.5198, 0.911, 0.5084, 0.9225, 0.5086, 0.8667, 0.6373, 0.8599, 0.637, 0.9126, 0.6256, 0.9239, 0.6258, 0.8678, 0.02532, 0.919, 0.001699, 0.9133, 0.00124, 0.9006, 0.02306, 0.9059, 0.07438, 0.9067, 0.05193, 0.8989, 0.05241, 0.8857, 0.07253, 0.8937, 0.6258, 0.8678, 0.6256, 0.9239, 0.6143, 0.9325, 0.6143, 0.8751, 0.5092, 0.8427, 0.5086, 0.8667, 0.4971, 0.8739, 0.4976, 0.843, 0.09975, 0.8996, 0.07253, 0.8937, 0.07152, 0.8807, 0.09941, 0.8877, 0.04945, 0.9118, 0.02306, 0.9059, 0.02155, 0.893, 0.04917, 0.8993, 0.6264, 0.8426, 0.6258, 0.8678, 0.6143, 0.8751, 0.6149, 0.8432, 0.5086, 0.8667, 0.5084, 0.9225, 0.497, 0.9312, 0.4971, 0.8739, 0.09941, 0.8877, 0.07152, 0.8807, 0.07191, 0.8681, 0.09984, 0.8756, 0.04917, 0.8993, 0.02155, 0.893, 0.02142, 0.8804, 0.04945, 0.8869, 0.6149, 0.8432, 0.6143, 0.8751, 0.6029, 0.8801, 0.6033, 0.8443, 0.4971, 0.8739, 0.497, 0.9312, 0.4857, 0.9363, 0.4856, 0.8789, 0.6143, 0.8751, 0.6143, 0.9325, 0.6029, 0.9375, 0.6029, 0.8801, 0.4976, 0.843, 0.4971, 0.8739, 0.4856, 0.8789, 0.4861, 0.844, 0.4856, 0.8789, 0.4857, 0.9363, 0.4743, 0.9426, 0.4742, 0.886, 0.6029, 0.8801, 0.6029, 0.9375, 0.5915, 0.9435, 0.5914, 0.8873, 0.4861, 0.844, 0.4856, 0.8789, 0.4742, 0.886, 0.4746, 0.8462, 0.6033, 0.8443, 0.6029, 0.8801, 0.5914, 0.8873, 0.5918, 0.8466, 0.09984, 0.8756, 0.07191, 0.8681, 0.07152, 0.8551, 0.09897, 0.8634, 0.04945, 0.8869, 0.02142, 0.8804, 0.02043, 0.8676, 0.04849, 0.8741, 0.04849, 0.8741, 0.02043, 0.8676, 0.01974, 0.8548, 0.04727, 0.8613, 0.4742, 0.886, 0.4743, 0.9426, 0.463, 0.9476, 0.4627, 0.893, 0.5914, 0.8873, 0.5915, 0.9435, 0.5802, 0.9483, 0.58, 0.8943, 0.09897, 0.8634, 0.07152, 0.8551, 0.07148, 0.8422, 0.09792, 0.8509, 0.4746, 0.8462, 0.4742, 0.886, 0.4627, 0.893, 0.4631, 0.8493, 0.5918, 0.8466, 0.5914, 0.8873, 0.58, 0.8943, 0.5803, 0.8499, 0.04727, 0.8613, 0.01974, 0.8548, 0.0189, 0.842, 0.04514, 0.8483, 0.4627, 0.893, 0.463, 0.9476, 0.4517, 0.9519, 0.4513, 0.901, 0.09792, 0.8509, 0.07148, 0.8422, 0.07139, 0.8291, 0.09602, 0.8381, 0.58, 0.8943, 0.5802, 0.9483, 0.5689, 0.9523, 0.5685, 0.9022, 0.4631, 0.8493, 0.4627, 0.893, 0.4513, 0.901, 0.4515, 0.8538, 0.5803, 0.8499, 0.58, 0.8943, 0.5685, 0.9022, 0.5688, 0.8546, 0.5688, 0.8546, 0.5685, 0.9022, 0.5571, 0.9119, 0.5572, 0.862, 0.04514, 0.8483, 0.0189, 0.842, 0.01774, 0.8291, 0.04133, 0.8349, 0.4513, 0.901, 0.4517, 0.9519, 0.4404, 0.9552, 0.4399, 0.9108, 0.5685, 0.9022, 0.5689, 0.9523, 0.5576, 0.9552, 0.5571, 0.9119, 0.5695, 0.8315, 0.5688, 0.8546, 0.5572, 0.862, 0.5578, 0.8286, 0.4515, 0.8538, 0.4513, 0.901, 0.4399, 0.9108, 0.44, 0.8611, 0.4406, 0.829, 0.44, 0.8611, 0.4285, 0.871, 0.429, 0.8286, 0.4399, 0.9108, 0.4404, 0.9552, 0.4292, 0.9555, 0.4285, 0.9211, 0.5578, 0.8286, 0.5572, 0.862, 0.5457, 0.8721, 0.5462, 0.8286, 0.5571, 0.9119, 0.5576, 0.9552, 0.5464, 0.9552, 0.5458, 0.922, 0.44, 0.8611, 0.4399, 0.9108, 0.4285, 0.9211, 0.4285, 0.871, 0.5572, 0.862, 0.5571, 0.9119, 0.5458, 0.922, 0.5457, 0.8721, 0.4285, 0.871, 0.4285, 0.9211, 0.4172, 0.9311, 0.417, 0.8844, 0.5457, 0.8721, 0.5458, 0.922, 0.5344, 0.9317, 0.5342, 0.8855, 0.429, 0.8286, 0.4285, 0.871, 0.417, 0.8844, 0.4173, 0.8328, 0.3685, 0.8635, 0.367, 0.8375, 0.3793, 0.8291, 0.3793, 0.8586, 0.2247, 0.8992, 0.2245, 0.8749, 0.2361, 0.8656, 0.2361, 0.8942, 0.5462, 0.8286, 0.5457, 0.8721, 0.5342, 0.8855, 0.5345, 0.8333, 0.7241, 0.854, 0.7465, 0.8286, 0.769, 0.8763, 0.769, 0.9239, 0.7465, 0.9494, 0.7241, 0.9016, 0.1324, 0.8695, 0.1324, 0.8668, 0.1346, 0.8672, 0.1346, 0.8698, 0.1759, 0.8315, 0.1703, 0.8316, 0.1707, 0.8295, 0.1759, 0.8291, 0.1399, 0.8902, 0.1378, 0.8864, 0.1473, 0.887, 0.1478, 0.8923, 0.1529, 0.8923, 0.1529, 0.887, 0.1584, 0.887, 0.158, 0.8923, 0.158, 0.8923, 0.1584, 0.887, 0.1658, 0.8864, 0.1635, 0.8895, 0.2361, 0.8303, 0.2395, 0.8291, 0.2366, 0.8374, 0.234, 0.8321, 0.3532, 0.8964, 0.3539, 0.8675, 0.3568, 0.8676, 0.358, 0.8964, 0.2267, 0.8528, 0.231, 0.8548, 0.2303, 0.86, 0.2275, 0.8567, 0.2576, 0.8292, 0.2611, 0.8291, 0.2605, 0.8413, 0.2566, 0.8423, 0.2566, 0.8423, 0.2605, 0.8413, 0.2605, 0.8532, 0.2566, 0.8532, 0.2573, 0.8619, 0.2609, 0.8621, 0.2611, 0.8644, 0.2576, 0.8641, 0.1753, 0.867, 0.169, 0.8639, 0.1683, 0.85, 0.1755, 0.8521, 0.1755, 0.8521, 0.1683, 0.85, 0.1688, 0.84, 0.1761, 0.8402, 0.1914, 0.8648, 0.1848, 0.8675, 0.186, 0.8527, 0.1934, 0.8513, 0.18, 0.8672, 0.1753, 0.867, 0.1755, 0.8521, 0.1807, 0.8524, 0.1934, 0.8513, 0.186, 0.8527, 0.1866, 0.8408, 0.1939, 0.8412, 0.1807, 0.8524, 0.1755, 0.8521, 0.1761, 0.8402, 0.1813, 0.8405, 0.1324, 0.8668, 0.1332, 0.8619, 0.1353, 0.8625, 0.1346, 0.8672, 0.1332, 0.8619, 0.1343, 0.8297, 0.1349, 0.8303, 0.1353, 0.8625, 0.1024, 0.8698, 0.1025, 0.8672, 0.115, 0.8658, 0.114, 0.8687, 0.114, 0.8687, 0.115, 0.8658, 0.1244, 0.8658, 0.1242, 0.8687, 0.1023, 0.8776, 0.1023, 0.8728, 0.1129, 0.8722, 0.1129, 0.8775, 0.1129, 0.8775, 0.1129, 0.8722, 0.124, 0.8722, 0.124, 0.8775, 0.1324, 0.8775, 0.1324, 0.8726, 0.1346, 0.8728, 0.1346, 0.8775, 0.1585, 0.8969, 0.1568, 0.9291, 0.1529, 0.9291, 0.1529, 0.8969, 0.186, 0.8527, 0.1807, 0.8524, 0.1813, 0.8405, 0.1866, 0.8408, 0.1848, 0.8675, 0.18, 0.8672, 0.1807, 0.8524, 0.186, 0.8527, 0.2947, 0.8311, 0.2979, 0.8593, 0.2929, 0.8602, 0.2867, 0.8315, 0.1478, 0.8923, 0.1473, 0.887, 0.1529, 0.887, 0.1529, 0.8923, 0.1866, 0.8408, 0.1813, 0.8405, 0.1812, 0.836, 0.1866, 0.8342, 0.124, 0.8775, 0.124, 0.8722, 0.1302, 0.8724, 0.1302, 0.8775, 0.1813, 0.8405, 0.1761, 0.8402, 0.1758, 0.8339, 0.1812, 0.836, 0.1939, 0.8412, 0.1866, 0.8408, 0.1866, 0.8342, 0.1936, 0.8349, 0.2566, 0.8532, 0.2605, 0.8532, 0.2608, 0.8599, 0.2571, 0.8597, 0.1761, 0.8402, 0.1688, 0.84, 0.1698, 0.8337, 0.1758, 0.8339, 0.1242, 0.8687, 0.1244, 0.8658, 0.1303, 0.8664, 0.1302, 0.8692, 0.2605, 0.8532, 0.2654, 0.8532, 0.2655, 0.8599, 0.2608, 0.8599, 0.1473, 0.887, 0.1473, 0.8817, 0.1529, 0.8817, 0.1529, 0.887, 0.2366, 0.8374, 0.2408, 0.8403, 0.2391, 0.846, 0.2354, 0.8459, 0.2609, 0.8621, 0.2655, 0.8621, 0.2655, 0.8644, 0.2611, 0.8644, 0.2605, 0.8413, 0.2654, 0.8413, 0.2654, 0.8532, 0.2605, 0.8532, 0.2611, 0.8291, 0.2655, 0.8291, 0.2654, 0.8413, 0.2605, 0.8413, 0.231, 0.8548, 0.2375, 0.8515, 0.2345, 0.8615, 0.2303, 0.86, 0.2354, 0.8459, 0.2391, 0.846, 0.2375, 0.8515, 0.231, 0.8548, 0.2395, 0.8291, 0.2437, 0.8305, 0.2408, 0.8403, 0.2366, 0.8374, 0.1584, 0.887, 0.1584, 0.8817, 0.1658, 0.8817, 0.1658, 0.8864, 0.1529, 0.887, 0.1529, 0.8817, 0.1584, 0.8817, 0.1584, 0.887, 0.1378, 0.8864, 0.1378, 0.8817, 0.1473, 0.8817, 0.1473, 0.887, 0.3609, 0.8701, 0.3611, 0.8657, 0.3614, 0.8656, 0.3614, 0.8698, 0.1567, 0.9336, 0.1533, 0.9342, 0.153, 0.9336, 0.1565, 0.9334, 0.3871, 0.8643, 0.3877, 0.8984, 0.3839, 0.8976, 0.3818, 0.8654, 0.3413, 0.8672, 0.3431, 0.8994, 0.3422, 0.9, 0.3391, 0.8679, 0.3926, 0.8651, 0.3911, 0.8974, 0.3877, 0.8984, 0.3871, 0.8643, 0.1529, 0.8969, 0.1529, 0.9291, 0.1488, 0.9294, 0.1469, 0.8969, 0.2561, 0.8864, 0.2594, 0.8865, 0.2586, 0.8925, 0.2563, 0.8943, 0.2578, 0.8676, 0.2594, 0.8671, 0.2594, 0.8865, 0.2561, 0.8864, 0.3037, 0.8291, 0.3031, 0.8585, 0.2979, 0.8593, 0.2947, 0.8311, 0.1848, 0.8675, 0.1829, 0.8964, 0.1786, 0.8961, 0.18, 0.8672, 0.191, 0.8679, 0.1857, 0.8966, 0.1829, 0.8964, 0.1848, 0.8675, 0.18, 0.8672, 0.1786, 0.8961, 0.1739, 0.8959, 0.1753, 0.867, 0.4143, 0.8643, 0.4143, 0.8934, 0.4112, 0.8938, 0.4102, 0.8654, 0.2538, 0.8699, 0.2578, 0.8676, 0.2561, 0.8864, 0.2532, 0.8864, 0.2532, 0.8864, 0.2561, 0.8864, 0.2563, 0.8943, 0.2538, 0.8918, 0.124, 0.8722, 0.1242, 0.8687, 0.1302, 0.8692, 0.1302, 0.8724, 0.2532, 0.8532, 0.2566, 0.8532, 0.2571, 0.8597, 0.2539, 0.8595, 0.1469, 0.8969, 0.1478, 0.8923, 0.1529, 0.8923, 0.1529, 0.8969, 0.1129, 0.8722, 0.114, 0.8687, 0.1242, 0.8687, 0.124, 0.8722, 0.1023, 0.8728, 0.1024, 0.8698, 0.114, 0.8687, 0.1129, 0.8722, 0.2542, 0.8617, 0.2573, 0.8619, 0.2576, 0.8641, 0.2545, 0.8638, 0.2532, 0.8431, 0.2566, 0.8423, 0.2566, 0.8532, 0.2532, 0.8532, 0.2545, 0.8293, 0.2576, 0.8292, 0.2566, 0.8423, 0.2532, 0.8431, 0.2245, 0.8464, 0.2267, 0.8528, 0.2275, 0.8567, 0.2252, 0.8539, 0.3495, 0.8964, 0.3507, 0.8675, 0.3539, 0.8675, 0.3532, 0.8964, 0.1914, 0.8648, 0.1934, 0.8649, 0.191, 0.8679, 0.1848, 0.8675, 0.1585, 0.8969, 0.158, 0.8923, 0.1635, 0.8895, 0.1614, 0.8921, 0.1529, 0.8969, 0.1529, 0.8923, 0.158, 0.8923, 0.1585, 0.8969, 0.1417, 0.8935, 0.1399, 0.8902, 0.1478, 0.8923, 0.1469, 0.8969, 0.1324, 0.8726, 0.1324, 0.8695, 0.1346, 0.8698, 0.1346, 0.8728, 0.2499, 0.8769, 0.2506, 0.8769, 0.2507, 0.8773, 0.2499, 0.8773, 0.4121, 0.8514, 0.4121, 0.8465, 0.4137, 0.8465, 0.4137, 0.8514, 0.2499, 0.8769, 0.2499, 0.8773, 0.2498, 0.8774, 0.2498, 0.8769, 0.3693, 0.8787, 0.3688, 0.8818, 0.3672, 0.8813, 0.3667, 0.8794, 0.4078, 0.8391, 0.4071, 0.8301, 0.4088, 0.8311, 0.4096, 0.8398, 0.3987, 0.8391, 0.3994, 0.8316, 0.4012, 0.83, 0.4005, 0.8384, 0.4032, 0.8384, 0.4033, 0.83, 0.4054, 0.8291, 0.406, 0.8384, 0.3994, 0.8588, 0.3987, 0.8504, 0.4005, 0.8512, 0.4012, 0.8595, 0.3987, 0.8448, 0.3987, 0.8391, 0.4005, 0.8384, 0.4005, 0.8448, 0.4033, 0.8595, 0.4032, 0.8512, 0.406, 0.8512, 0.4054, 0.8595, 0.4032, 0.8448, 0.4032, 0.8384, 0.406, 0.8384, 0.406, 0.8448, 0.4071, 0.8585, 0.4078, 0.8504, 0.4096, 0.8497, 0.4088, 0.8574, 0.4078, 0.8448, 0.4078, 0.8391, 0.4096, 0.8398, 0.4096, 0.8447, 0.3768, 0.8789, 0.3766, 0.8817, 0.3751, 0.8822, 0.3746, 0.8786, 0.3732, 0.8777, 0.3729, 0.8822, 0.3708, 0.8822, 0.3723, 0.8773, 0.3767, 0.8743, 0.3767, 0.876, 0.3742, 0.875, 0.3744, 0.8743, 0.2778, 0.8774, 0.2776, 0.8784, 0.277, 0.8784, 0.2768, 0.8774, 0.3698, 0.8743, 0.3698, 0.8753, 0.3665, 0.877, 0.3664, 0.8742, 0.3431, 0.8316, 0.3425, 0.8312, 0.3428, 0.8291, 0.3434, 0.8297, 0.2866, 0.8711, 0.2866, 0.8717, 0.2839, 0.8717, 0.284, 0.8711, 0.3605, 0.8604, 0.3599, 0.8608, 0.3596, 0.8587, 0.3602, 0.8585, 0.3602, 0.8585, 0.3596, 0.8587, 0.3603, 0.8504, 0.3609, 0.8502, 0.3609, 0.844, 0.3603, 0.844, 0.3603, 0.8376, 0.3609, 0.8378, 0.3609, 0.8378, 0.3603, 0.8376, 0.3597, 0.8291, 0.3603, 0.8294, 0.3434, 0.8543, 0.3427, 0.8637, 0.3421, 0.8639, 0.3413, 0.8553, 0.3427, 0.8336, 0.3434, 0.842, 0.3413, 0.8411, 0.3421, 0.8334, 0.3434, 0.8482, 0.3434, 0.8543, 0.3413, 0.8553, 0.3425, 0.8481, 0.2893, 0.8711, 0.2894, 0.8717, 0.2866, 0.8717, 0.2866, 0.8711, 0.327, 0.8743, 0.327, 0.8747, 0.3262, 0.8747, 0.3263, 0.8743, 0.3746, 0.8786, 0.3751, 0.8822, 0.3729, 0.8822, 0.3732, 0.8777, 0.4005, 0.8448, 0.4005, 0.8384, 0.4032, 0.8384, 0.4032, 0.8448, 0.4012, 0.8595, 0.4005, 0.8512, 0.4032, 0.8512, 0.4033, 0.8595, 0.4005, 0.8384, 0.4012, 0.83, 0.4033, 0.83, 0.4032, 0.8384, 0.2894, 0.8717, 0.2894, 0.8753, 0.2866, 0.8753, 0.2866, 0.8717, 0.3421, 0.8334, 0.3413, 0.8411, 0.3395, 0.841, 0.3395, 0.8334, 0.3413, 0.8553, 0.3421, 0.8639, 0.3395, 0.8639, 0.3395, 0.8553, 0.3603, 0.8376, 0.357, 0.8376, 0.357, 0.8291, 0.3597, 0.8291, 0.3603, 0.844, 0.357, 0.844, 0.357, 0.8376, 0.3603, 0.8376, 0.3596, 0.8587, 0.357, 0.8587, 0.357, 0.8504, 0.3603, 0.8504, 0.3599, 0.8608, 0.357, 0.8608, 0.357, 0.8587, 0.3596, 0.8587, 0.2866, 0.8717, 0.2866, 0.8753, 0.2839, 0.8753, 0.2839, 0.8717, 0.3425, 0.8312, 0.3395, 0.8312, 0.3395, 0.8291, 0.3428, 0.8291, 0.3603, 0.863, 0.357, 0.863, 0.357, 0.8608, 0.3599, 0.8608, 0.3609, 0.8623, 0.3603, 0.863, 0.3599, 0.8608, 0.3605, 0.8604, 0.4131, 0.8541, 0.414, 0.8544, 0.414, 0.859, 0.4131, 0.8585, 0.3969, 0.8447, 0.3969, 0.8398, 0.3987, 0.8391, 0.3987, 0.8448, 0.3979, 0.8574, 0.3969, 0.8497, 0.3987, 0.8504, 0.3994, 0.8588, 0.3969, 0.8398, 0.3978, 0.832, 0.3994, 0.8316, 0.3987, 0.8391, 0.3723, 0.8773, 0.3708, 0.8822, 0.3688, 0.8818, 0.3693, 0.8787, 0.3732, 0.8755, 0.3723, 0.8773, 0.3693, 0.8787, 0.3696, 0.8759, 0.2845, 0.8673, 0.2842, 0.8695, 0.2824, 0.8699, 0.2827, 0.8677, 0.3741, 0.8754, 0.3746, 0.8786, 0.3732, 0.8777, 0.3738, 0.8755, 0.2887, 0.8673, 0.289, 0.8695, 0.2866, 0.8695, 0.2866, 0.8673, 0.347, 0.8482, 0.347, 0.8531, 0.3449, 0.8538, 0.3449, 0.8482, 0.346, 0.8355, 0.347, 0.8432, 0.3449, 0.8425, 0.3442, 0.8341, 0.347, 0.8531, 0.346, 0.8618, 0.3442, 0.8631, 0.3449, 0.8538, 0.3645, 0.839, 0.3624, 0.8383, 0.3618, 0.8299, 0.3637, 0.8312, 0.3645, 0.8439, 0.3624, 0.844, 0.3624, 0.8383, 0.3645, 0.839, 0.3635, 0.8566, 0.3617, 0.858, 0.3624, 0.8496, 0.3645, 0.8489, 0.3641, 0.8579, 0.362, 0.8594, 0.3617, 0.858, 0.3635, 0.8566, 0.2866, 0.8673, 0.2866, 0.8695, 0.2842, 0.8695, 0.2845, 0.8673, 0.4071, 0.8585, 0.4076, 0.8602, 0.4058, 0.8616, 0.4054, 0.8595, 0.3738, 0.8755, 0.3732, 0.8777, 0.3723, 0.8773, 0.3732, 0.8755, 0.3768, 0.8768, 0.3768, 0.8789, 0.3746, 0.8786, 0.3741, 0.8754, 0.3696, 0.8759, 0.3693, 0.8787, 0.3667, 0.8794, 0.3665, 0.8777, 0.327, 0.8743, 0.3272, 0.8741, 0.3271, 0.8748, 0.327, 0.8747, 0.327, 0.8747, 0.3271, 0.8748, 0.326, 0.875, 0.3262, 0.8747, 0.3262, 0.8747, 0.326, 0.875, 0.3257, 0.8741, 0.3263, 0.8743, 0.3263, 0.8743, 0.3257, 0.8741, 0.3272, 0.8741, 0.327, 0.8743, 0.3792, 0.8776, 0.3789, 0.8792, 0.3768, 0.8789, 0.3768, 0.8768, 0.4088, 0.8574, 0.4094, 0.8587, 0.4076, 0.8602, 0.4071, 0.8585, 0.3421, 0.8334, 0.3395, 0.8334, 0.3395, 0.8312, 0.3425, 0.8312, 0.3427, 0.8336, 0.3421, 0.8334, 0.3425, 0.8312, 0.3431, 0.8316, 0.3793, 0.8742, 0.3793, 0.8769, 0.3767, 0.876, 0.3767, 0.8743, 0.3789, 0.8792, 0.3782, 0.8811, 0.3766, 0.8817, 0.3768, 0.8789, 0.406, 0.8448, 0.406, 0.8384, 0.4078, 0.8391, 0.4078, 0.8448, 0.4054, 0.8595, 0.406, 0.8512, 0.4078, 0.8504, 0.4071, 0.8585, 0.406, 0.8384, 0.4054, 0.8291, 0.4071, 0.8301, 0.4078, 0.8391, 0.3442, 0.8341, 0.3427, 0.8336, 0.3431, 0.8316, 0.3446, 0.8327, 0.3793, 0.8769, 0.3792, 0.8776, 0.3768, 0.8768, 0.3767, 0.876, 0.3698, 0.8753, 0.3696, 0.8759, 0.3665, 0.8777, 0.3665, 0.877, 0.3767, 0.876, 0.3768, 0.8768, 0.3741, 0.8754, 0.3742, 0.875, 0.2773, 0.8738, 0.2768, 0.8727, 0.2774, 0.8723, 0.2778, 0.8734, 0.3271, 0.8748, 0.3275, 0.8752, 0.327, 0.8753, 0.326, 0.875, 0.2778, 0.8734, 0.2774, 0.8723, 0.2775, 0.8671, 0.2778, 0.8676, 0.3624, 0.8608, 0.3609, 0.8623, 0.3605, 0.8604, 0.362, 0.8594, 0.289, 0.8695, 0.2893, 0.8711, 0.2866, 0.8711, 0.2866, 0.8695, 0.3449, 0.8482, 0.3449, 0.8538, 0.3434, 0.8543, 0.3434, 0.8482, 0.3442, 0.8341, 0.3449, 0.8425, 0.3434, 0.842, 0.3427, 0.8336, 0.3449, 0.8538, 0.3442, 0.8631, 0.3427, 0.8637, 0.3434, 0.8543, 0.3624, 0.8383, 0.3609, 0.8378, 0.3603, 0.8294, 0.3618, 0.8299, 0.3624, 0.844, 0.3609, 0.844, 0.3609, 0.8378, 0.3624, 0.8383, 0.3617, 0.858, 0.3602, 0.8585, 0.3609, 0.8502, 0.3624, 0.8496, 0.323, 0.8774, 0.3216, 0.8769, 0.3215, 0.8749, 0.323, 0.8754, 0.2866, 0.8695, 0.2866, 0.8711, 0.284, 0.8711, 0.2842, 0.8695, 0.3446, 0.8327, 0.3431, 0.8316, 0.3434, 0.8297, 0.3449, 0.8313, 0.3416, 0.8484, 0.3409, 0.8435, 0.3413, 0.8411, 0.3425, 0.8481, 0.3409, 0.8435, 0.3395, 0.8434, 0.3395, 0.841, 0.3413, 0.8411, 0.3395, 0.8533, 0.3407, 0.8533, 0.3413, 0.8553, 0.3395, 0.8553, 0.3407, 0.8533, 0.3416, 0.8484, 0.3425, 0.8481, 0.3413, 0.8553, 0.3624, 0.8496, 0.3609, 0.8502, 0.3609, 0.844, 0.3624, 0.844, 0.3449, 0.8425, 0.3449, 0.8482, 0.3434, 0.8482, 0.3434, 0.842, 0.406, 0.8512, 0.406, 0.8448, 0.4078, 0.8448, 0.4078, 0.8504, 0.3645, 0.8489, 0.3624, 0.8496, 0.3624, 0.844, 0.3645, 0.8439, 0.347, 0.8432, 0.347, 0.8482, 0.3449, 0.8482, 0.3449, 0.8425, 0.3969, 0.8497, 0.3969, 0.8447, 0.3987, 0.8448, 0.3987, 0.8504, 0.3603, 0.8504, 0.357, 0.8504, 0.357, 0.844, 0.3603, 0.844, 0.4121, 0.8465, 0.4121, 0.8416, 0.4137, 0.8416, 0.4137, 0.8465, 0.4005, 0.8512, 0.4005, 0.8448, 0.4032, 0.8448, 0.4032, 0.8512, 0.3434, 0.842, 0.3434, 0.8482, 0.3425, 0.8481, 0.3413, 0.8411, 0.3609, 0.8502, 0.3603, 0.8504, 0.3603, 0.844, 0.3609, 0.844, 0.4078, 0.8504, 0.4078, 0.8448, 0.4096, 0.8447, 0.4096, 0.8497, 0.4032, 0.8512, 0.4032, 0.8448, 0.406, 0.8448, 0.406, 0.8512, 0.3987, 0.8504, 0.3987, 0.8448, 0.4005, 0.8448, 0.4005, 0.8512, 0.3622, 0.8764, 0.3621, 0.8777, 0.3605, 0.8777, 0.3606, 0.8764, 0.3191, 0.8723, 0.3182, 0.8772, 0.317, 0.8771, 0.317, 0.8722, 0.3184, 0.8673, 0.3191, 0.8723, 0.317, 0.8722, 0.317, 0.8673, 0.3273, 0.8688, 0.3274, 0.8702, 0.3258, 0.8702, 0.3257, 0.8688, 0.1926, 0.8981, 0.1786, 0.8975, 0.1786, 0.8961, 0.1829, 0.8964, 0.2981, 0.88, 0.2961, 0.8802, 0.2951, 0.87, 0.2981, 0.8679, 0.3539, 0.8661, 0.3563, 0.8661, 0.3568, 0.8676, 0.3539, 0.8675, 0.2981, 0.8608, 0.282, 0.8636, 0.2929, 0.8602, 0.2979, 0.8593, 0.1786, 0.8975, 0.1736, 0.8973, 0.1739, 0.8959, 0.1786, 0.8961, 0.3036, 0.8598, 0.2981, 0.8608, 0.2979, 0.8593, 0.3031, 0.8585, 0.2961, 0.8802, 0.2923, 0.8777, 0.2919, 0.8673, 0.2951, 0.87, 0.3512, 0.8661, 0.3539, 0.8661, 0.3539, 0.8675, 0.3507, 0.8675, 0.3514, 0.8656, 0.354, 0.8656, 0.3539, 0.8661, 0.3512, 0.8661, 0.2964, 0.8815, 0.2924, 0.8792, 0.2923, 0.8777, 0.2961, 0.8802, 0.3037, 0.8603, 0.2981, 0.8612, 0.2981, 0.8608, 0.3036, 0.8598, 0.1786, 0.898, 0.1735, 0.8977, 0.1736, 0.8973, 0.1786, 0.8975, 0.2981, 0.8612, 0.2803, 0.8646, 0.282, 0.8636, 0.2981, 0.8608, 0.354, 0.8656, 0.3562, 0.8657, 0.3563, 0.8661, 0.3539, 0.8661, 0.298, 0.882, 0.2964, 0.8815, 0.2961, 0.8802, 0.2981, 0.88, 0.1939, 0.8987, 0.1786, 0.898, 0.1786, 0.8975, 0.1926, 0.8981, 0.3225, 0.8809, 0.3223, 0.8817, 0.3217, 0.8817, 0.3215, 0.8809, 0.327, 0.879, 0.327, 0.8794, 0.3262, 0.8794, 0.3263, 0.879, 0.3224, 0.8673, 0.3231, 0.8676, 0.3232, 0.8722, 0.3224, 0.8717, 0.327, 0.879, 0.3272, 0.879, 0.3271, 0.8795, 0.327, 0.8794, 0.327, 0.8794, 0.3271, 0.8795, 0.326, 0.8798, 0.3262, 0.8794, 0.3262, 0.8794, 0.326, 0.8798, 0.3257, 0.879, 0.3263, 0.879, 0.3468, 0.8665, 0.3468, 0.8677, 0.3461, 0.8679, 0.3462, 0.8667, 0.3271, 0.8795, 0.3275, 0.8799, 0.327, 0.88, 0.326, 0.8798, 0.3153, 0.88, 0.3153, 0.8807, 0.3149, 0.8809, 0.3149, 0.88, 0.3153, 0.8807, 0.3153, 0.88, 0.3155, 0.8798, 0.3154, 0.8814, 0.3006, 0.8778, 0.3022, 0.8778, 0.3022, 0.8789, 0.3006, 0.8789, 0.1302, 0.8724, 0.1302, 0.8692, 0.1324, 0.8695, 0.1324, 0.8726, 0.2539, 0.8595, 0.2571, 0.8597, 0.2573, 0.8619, 0.2542, 0.8617, 0.3436, 0.8665, 0.3436, 0.899, 0.3431, 0.8994, 0.3413, 0.8672, 0.3605, 0.8734, 0.3605, 0.8697, 0.3609, 0.8701, 0.3608, 0.8737, 0.3605, 0.8697, 0.3608, 0.8664, 0.3611, 0.8657, 0.3609, 0.8701, 0.2608, 0.8599, 0.2655, 0.8599, 0.2655, 0.8621, 0.2609, 0.8621, 0.1302, 0.8775, 0.1302, 0.8724, 0.1324, 0.8726, 0.1324, 0.8775, 0.1312, 0.8613, 0.1336, 0.8291, 0.1343, 0.8297, 0.1332, 0.8619, 0.1936, 0.8349, 0.1866, 0.8342, 0.1871, 0.8319, 0.192, 0.8327, 0.2571, 0.8597, 0.2608, 0.8599, 0.2609, 0.8621, 0.2573, 0.8619, 0.1758, 0.8339, 0.1698, 0.8337, 0.1703, 0.8316, 0.1759, 0.8315, 0.1302, 0.8692, 0.1303, 0.8664, 0.1324, 0.8668, 0.1324, 0.8695, 0.153, 0.9336, 0.1491, 0.9336, 0.1488, 0.9294, 0.1529, 0.9291, 0.1565, 0.9334, 0.153, 0.9336, 0.1529, 0.9291, 0.1568, 0.9291, 0.3844, 0.9009, 0.3841, 0.9008, 0.383, 0.897, 0.3839, 0.8976, 0.3916, 0.9006, 0.3909, 0.9008, 0.3911, 0.8974, 0.3926, 0.8967, 0.3878, 0.9014, 0.3844, 0.9009, 0.3839, 0.8976, 0.3877, 0.8984, 0.3909, 0.9008, 0.3878, 0.9014, 0.3877, 0.8984, 0.3911, 0.8974, 0.1567, 0.9336, 0.1565, 0.9334, 0.1568, 0.9291, 0.1576, 0.9298, 0.3434, 0.9032, 0.3431, 0.9033, 0.3431, 0.8994, 0.3436, 0.899, 0.1324, 0.8856, 0.1346, 0.8854, 0.1346, 0.8881, 0.1324, 0.8884, 0.204, 0.8963, 0.2041, 0.8988, 0.1988, 0.8983, 0.1984, 0.8962, 0.1399, 0.8731, 0.1478, 0.871, 0.1473, 0.8763, 0.1378, 0.8769, 0.1529, 0.871, 0.158, 0.871, 0.1584, 0.8763, 0.1529, 0.8763, 0.158, 0.871, 0.1635, 0.8738, 0.1658, 0.8769, 0.1584, 0.8763, 0.25, 0.8351, 0.2507, 0.8379, 0.2458, 0.8405, 0.2479, 0.832, 0.2434, 0.8963, 0.2386, 0.8964, 0.24, 0.8675, 0.2429, 0.8675, 0.2456, 0.8593, 0.2427, 0.862, 0.2387, 0.8629, 0.2409, 0.8582, 0.2735, 0.8292, 0.2744, 0.8423, 0.2704, 0.8413, 0.2699, 0.8291, 0.2744, 0.8423, 0.2744, 0.8532, 0.2704, 0.8532, 0.2704, 0.8413, 0.2737, 0.8619, 0.2735, 0.8641, 0.2699, 0.8644, 0.27, 0.8621, 0.2035, 0.8608, 0.2036, 0.8757, 0.1964, 0.8778, 0.1971, 0.8639, 0.2036, 0.8757, 0.2042, 0.8876, 0.1969, 0.8878, 0.1964, 0.8778, 0.2195, 0.863, 0.2216, 0.8765, 0.2142, 0.8751, 0.2129, 0.8603, 0.2082, 0.8606, 0.2089, 0.8754, 0.2036, 0.8757, 0.2035, 0.8608, 0.2216, 0.8765, 0.2221, 0.8865, 0.2148, 0.887, 0.2142, 0.8751, 0.2089, 0.8754, 0.2095, 0.8873, 0.2042, 0.8876, 0.2036, 0.8757, 0.1324, 0.8884, 0.1346, 0.8881, 0.1353, 0.893, 0.1332, 0.8936, 0.1332, 0.8936, 0.1353, 0.893, 0.1349, 0.9252, 0.1343, 0.9259, 0.1024, 0.8854, 0.114, 0.8863, 0.115, 0.8894, 0.1025, 0.8881, 0.114, 0.8863, 0.1242, 0.8863, 0.1244, 0.8894, 0.115, 0.8894, 0.1023, 0.8776, 0.1129, 0.8775, 0.1129, 0.8828, 0.1023, 0.8823, 0.1129, 0.8775, 0.124, 0.8775, 0.124, 0.8828, 0.1129, 0.8828, 0.1324, 0.8775, 0.1346, 0.8775, 0.1346, 0.8823, 0.1324, 0.8824, 0.1585, 0.8664, 0.1529, 0.8664, 0.1529, 0.8342, 0.1568, 0.8342, 0.2142, 0.8751, 0.2148, 0.887, 0.2095, 0.8873, 0.2089, 0.8754, 0.2129, 0.8603, 0.2142, 0.8751, 0.2089, 0.8754, 0.2082, 0.8606, 0.3205, 0.8626, 0.3125, 0.8622, 0.3187, 0.8334, 0.3237, 0.8343, 0.1478, 0.871, 0.1529, 0.871, 0.1529, 0.8763, 0.1473, 0.8763, 0.2148, 0.887, 0.2148, 0.8936, 0.2094, 0.8918, 0.2095, 0.8873, 0.124, 0.8775, 0.1302, 0.8775, 0.1302, 0.8825, 0.124, 0.8828, 0.2095, 0.8873, 0.2094, 0.8918, 0.204, 0.8939, 0.2042, 0.8876, 0.2221, 0.8865, 0.2217, 0.8929, 0.2148, 0.8936, 0.2148, 0.887, 0.2744, 0.8532, 0.2739, 0.8597, 0.2702, 0.8599, 0.2704, 0.8532, 0.2042, 0.8876, 0.204, 0.8939, 0.1979, 0.8941, 0.1969, 0.8878, 0.1242, 0.8863, 0.1302, 0.8858, 0.1303, 0.8887, 0.1244, 0.8894, 0.2704, 0.8532, 0.2702, 0.8599, 0.2655, 0.8599, 0.2654, 0.8532, 0.1473, 0.8763, 0.1529, 0.8763, 0.1529, 0.8817, 0.1473, 0.8817, 0.2458, 0.8405, 0.2421, 0.8483, 0.2391, 0.846, 0.2408, 0.8403, 0.27, 0.8621, 0.2699, 0.8644, 0.2655, 0.8644, 0.2655, 0.8621, 0.2704, 0.8413, 0.2704, 0.8532, 0.2654, 0.8532, 0.2654, 0.8413, 0.2699, 0.8291, 0.2704, 0.8413, 0.2654, 0.8413, 0.2655, 0.8291, 0.2409, 0.8582, 0.2387, 0.8629, 0.2345, 0.8615, 0.2375, 0.8515, 0.2421, 0.8483, 0.2409, 0.8582, 0.2375, 0.8515, 0.2391, 0.846, 0.2479, 0.832, 0.2458, 0.8405, 0.2408, 0.8403, 0.2437, 0.8305, 0.1584, 0.8763, 0.1658, 0.8769, 0.1658, 0.8817, 0.1584, 0.8817, 0.1529, 0.8763, 0.1584, 0.8763, 0.1584, 0.8817, 0.1529, 0.8817, 0.1378, 0.8769, 0.1473, 0.8763, 0.1473, 0.8817, 0.1378, 0.8817, 0.2502, 0.8693, 0.2507, 0.8695, 0.2507, 0.8737, 0.2503, 0.8736, 0.1567, 0.8297, 0.1565, 0.8299, 0.153, 0.8297, 0.1533, 0.8291, 0.4023, 0.9014, 0.3969, 0.9003, 0.3991, 0.8681, 0.4029, 0.8674, 0.3343, 0.9027, 0.332, 0.902, 0.3351, 0.8698, 0.3361, 0.8704, 0.4077, 0.9007, 0.4023, 0.9014, 0.4029, 0.8674, 0.4063, 0.8684, 0.1529, 0.8664, 0.1469, 0.8664, 0.1488, 0.8339, 0.1529, 0.8342, 0.2648, 0.875, 0.265, 0.8671, 0.2672, 0.8689, 0.268, 0.8749, 0.2664, 0.8938, 0.2648, 0.875, 0.268, 0.8749, 0.268, 0.8943, 0.3295, 0.8646, 0.3205, 0.8626, 0.3237, 0.8343, 0.329, 0.8352, 0.2129, 0.8603, 0.2082, 0.8606, 0.2068, 0.8317, 0.2111, 0.8314, 0.219, 0.8599, 0.2129, 0.8603, 0.2111, 0.8314, 0.2138, 0.8312, 0.2082, 0.8606, 0.2035, 0.8608, 0.202, 0.8319, 0.2068, 0.8317, 0.2743, 0.8966, 0.2705, 0.8954, 0.2714, 0.8671, 0.2743, 0.8675, 0.2624, 0.8915, 0.2619, 0.875, 0.2648, 0.875, 0.2664, 0.8938, 0.2619, 0.875, 0.2624, 0.8696, 0.265, 0.8671, 0.2648, 0.875, 0.124, 0.8828, 0.1302, 0.8825, 0.1302, 0.8858, 0.1242, 0.8863, 0.2778, 0.8532, 0.2772, 0.8595, 0.2739, 0.8597, 0.2744, 0.8532, 0.1469, 0.8664, 0.1529, 0.8664, 0.1529, 0.871, 0.1478, 0.871, 0.1129, 0.8828, 0.124, 0.8828, 0.1242, 0.8863, 0.114, 0.8863, 0.1023, 0.8823, 0.1129, 0.8828, 0.114, 0.8863, 0.1024, 0.8854, 0.2769, 0.8616, 0.2766, 0.8638, 0.2735, 0.8641, 0.2737, 0.8619, 0.2778, 0.8431, 0.2778, 0.8532, 0.2744, 0.8532, 0.2744, 0.8423, 0.2766, 0.8293, 0.2778, 0.8431, 0.2744, 0.8423, 0.2735, 0.8292, 0.2507, 0.8554, 0.2462, 0.8611, 0.2427, 0.862, 0.2456, 0.8593, 0.2473, 0.8964, 0.2434, 0.8963, 0.2429, 0.8675, 0.2461, 0.8675, 0.2195, 0.863, 0.2129, 0.8603, 0.219, 0.8599, 0.2214, 0.8628, 0.1585, 0.8664, 0.1614, 0.8712, 0.1635, 0.8738, 0.158, 0.871, 0.1529, 0.8664, 0.1585, 0.8664, 0.158, 0.871, 0.1529, 0.871, 0.1417, 0.8698, 0.1469, 0.8664, 0.1478, 0.871, 0.1399, 0.8731, 0.1324, 0.8824, 0.1346, 0.8823, 0.1346, 0.8854, 0.1324, 0.8856, 0.4121, 0.8291, 0.4137, 0.8291, 0.4137, 0.834, 0.4121, 0.834, 0.3463, 0.8795, 0.3465, 0.8788, 0.3465, 0.8804, 0.3464, 0.8802, 0.3693, 0.8697, 0.3667, 0.869, 0.3672, 0.867, 0.3688, 0.8665, 0.3836, 0.8391, 0.3818, 0.8398, 0.3826, 0.8311, 0.3843, 0.8301, 0.3927, 0.8391, 0.3909, 0.8384, 0.3902, 0.83, 0.392, 0.8316, 0.3882, 0.8384, 0.3854, 0.8384, 0.386, 0.8291, 0.3881, 0.83, 0.392, 0.8588, 0.3902, 0.8595, 0.3909, 0.8512, 0.3927, 0.8504, 0.3927, 0.8448, 0.3909, 0.8448, 0.3909, 0.8384, 0.3927, 0.8391, 0.3881, 0.8595, 0.386, 0.8595, 0.3854, 0.8512, 0.3882, 0.8512, 0.3882, 0.8448, 0.3854, 0.8448, 0.3854, 0.8384, 0.3882, 0.8384, 0.3843, 0.8585, 0.3826, 0.8574, 0.3818, 0.8497, 0.3836, 0.8504, 0.3836, 0.8448, 0.3818, 0.8447, 0.3818, 0.8398, 0.3836, 0.8391, 0.3768, 0.8695, 0.3746, 0.8699, 0.3751, 0.8662, 0.3766, 0.8667, 0.3732, 0.8708, 0.3723, 0.8712, 0.3708, 0.8661, 0.3729, 0.8661, 0.3767, 0.8743, 0.3744, 0.8743, 0.3742, 0.8736, 0.3767, 0.8725, 0.2778, 0.8774, 0.2768, 0.8774, 0.277, 0.8764, 0.2776, 0.8764, 0.3698, 0.8743, 0.3664, 0.8742, 0.3665, 0.8714, 0.3698, 0.8732, 0.336, 0.8316, 0.3356, 0.8297, 0.3362, 0.8291, 0.3366, 0.8312, 0.2866, 0.8794, 0.284, 0.8794, 0.2839, 0.8788, 0.2866, 0.8788, 0.3535, 0.8604, 0.3538, 0.8585, 0.3544, 0.8587, 0.3541, 0.8608, 0.3538, 0.8585, 0.3531, 0.8502, 0.3537, 0.8504, 0.3544, 0.8587, 0.3531, 0.844, 0.3531, 0.8378, 0.3537, 0.8376, 0.3537, 0.844, 0.3531, 0.8378, 0.3537, 0.8294, 0.3544, 0.8291, 0.3537, 0.8376, 0.3356, 0.8543, 0.3378, 0.8553, 0.337, 0.8639, 0.3364, 0.8637, 0.3364, 0.8336, 0.337, 0.8334, 0.3378, 0.8411, 0.3356, 0.842, 0.3356, 0.8482, 0.3365, 0.8481, 0.3378, 0.8553, 0.3356, 0.8543, 0.2893, 0.8794, 0.2866, 0.8794, 0.2866, 0.8788, 0.2894, 0.8788, 0.3746, 0.8699, 0.3732, 0.8708, 0.3729, 0.8661, 0.3751, 0.8662, 0.3909, 0.8448, 0.3882, 0.8448, 0.3882, 0.8384, 0.3909, 0.8384, 0.3902, 0.8595, 0.3881, 0.8595, 0.3882, 0.8512, 0.3909, 0.8512, 0.3909, 0.8384, 0.3882, 0.8384, 0.3881, 0.83, 0.3902, 0.83, 0.2894, 0.8788, 0.2866, 0.8788, 0.2866, 0.8753, 0.2894, 0.8753, 0.337, 0.8334, 0.3395, 0.8334, 0.3395, 0.841, 0.3378, 0.8411, 0.3378, 0.8553, 0.3395, 0.8553, 0.3395, 0.8639, 0.337, 0.8639, 0.3537, 0.8376, 0.3544, 0.8291, 0.357, 0.8291, 0.357, 0.8376, 0.3537, 0.844, 0.3537, 0.8376, 0.357, 0.8376, 0.357, 0.844, 0.3544, 0.8587, 0.3537, 0.8504, 0.357, 0.8504, 0.357, 0.8587, 0.3541, 0.8608, 0.3544, 0.8587, 0.357, 0.8587, 0.357, 0.8608, 0.2866, 0.8788, 0.2839, 0.8788, 0.2839, 0.8753, 0.2866, 0.8753, 0.3366, 0.8312, 0.3362, 0.8291, 0.3395, 0.8291, 0.3395, 0.8312, 0.3537, 0.863, 0.3541, 0.8608, 0.357, 0.8608, 0.357, 0.863, 0.3531, 0.8623, 0.3535, 0.8604, 0.3541, 0.8608, 0.3537, 0.863, 0.4131, 0.8541, 0.4131, 0.8585, 0.4121, 0.859, 0.4122, 0.8544, 0.3945, 0.8447, 0.3927, 0.8448, 0.3927, 0.8391, 0.3945, 0.8398, 0.3935, 0.8574, 0.392, 0.8588, 0.3927, 0.8504, 0.3945, 0.8497, 0.3945, 0.8398, 0.3927, 0.8391, 0.392, 0.8316, 0.3936, 0.832, 0.3723, 0.8712, 0.3693, 0.8697, 0.3688, 0.8665, 0.3708, 0.8661, 0.3732, 0.8731, 0.3696, 0.8725, 0.3693, 0.8697, 0.3723, 0.8712, 0.2845, 0.8834, 0.2827, 0.883, 0.2824, 0.8807, 0.2842, 0.8811, 0.3741, 0.8732, 0.3738, 0.8731, 0.3732, 0.8708, 0.3746, 0.8699, 0.2887, 0.8834, 0.2866, 0.8834, 0.2866, 0.8811, 0.289, 0.8811, 0.332, 0.8482, 0.3341, 0.8482, 0.3341, 0.8538, 0.332, 0.8531, 0.3331, 0.8355, 0.3349, 0.8341, 0.3341, 0.8425, 0.332, 0.8432, 0.332, 0.8531, 0.3341, 0.8538, 0.3349, 0.8631, 0.3331, 0.8618, 0.3495, 0.839, 0.3503, 0.8312, 0.3522, 0.8299, 0.3516, 0.8383, 0.3495, 0.8439, 0.3495, 0.839, 0.3516, 0.8383, 0.3516, 0.844, 0.3505, 0.8566, 0.3495, 0.8489, 0.3516, 0.8496, 0.3523, 0.858, 0.2827, 0.883, 0.2811, 0.8823, 0.2805, 0.8803, 0.2824, 0.8807, 0.2866, 0.8834, 0.2845, 0.8834, 0.2842, 0.8811, 0.2866, 0.8811, 0.3843, 0.8585, 0.386, 0.8595, 0.3856, 0.8617, 0.3838, 0.8602, 0.3738, 0.8731, 0.3732, 0.8731, 0.3723, 0.8712, 0.3732, 0.8708, 0.3768, 0.8717, 0.3741, 0.8732, 0.3746, 0.8699, 0.3768, 0.8695, 0.3696, 0.8725, 0.3665, 0.8707, 0.3667, 0.869, 0.3693, 0.8697, 0.327, 0.8739, 0.327, 0.8735, 0.3271, 0.8734, 0.3272, 0.8741, 0.327, 0.8735, 0.3262, 0.8735, 0.326, 0.8731, 0.3271, 0.8734, 0.3262, 0.8735, 0.3263, 0.8739, 0.3257, 0.8741, 0.326, 0.8731, 0.3462, 0.8802, 0.3461, 0.8795, 0.3465, 0.8788, 0.3465, 0.8804, 0.3792, 0.8708, 0.3768, 0.8717, 0.3768, 0.8695, 0.3789, 0.8692, 0.3826, 0.8574, 0.3843, 0.8585, 0.3838, 0.8602, 0.382, 0.8587, 0.337, 0.8334, 0.3366, 0.8312, 0.3395, 0.8312, 0.3395, 0.8334, 0.3364, 0.8336, 0.336, 0.8316, 0.3366, 0.8312, 0.337, 0.8334, 0.3793, 0.8742, 0.3767, 0.8743, 0.3767, 0.8725, 0.3793, 0.8714, 0.3789, 0.8692, 0.3768, 0.8695, 0.3766, 0.8667, 0.3782, 0.8672, 0.3854, 0.8448, 0.3836, 0.8448, 0.3836, 0.8391, 0.3854, 0.8384, 0.386, 0.8595, 0.3843, 0.8585, 0.3836, 0.8504, 0.3854, 0.8512, 0.3854, 0.8384, 0.3836, 0.8391, 0.3843, 0.8301, 0.386, 0.8291, 0.3349, 0.8341, 0.3345, 0.8327, 0.336, 0.8316, 0.3364, 0.8336, 0.3793, 0.8714, 0.3767, 0.8725, 0.3768, 0.8717, 0.3792, 0.8708, 0.3698, 0.8732, 0.3665, 0.8714, 0.3665, 0.8707, 0.3696, 0.8725, 0.3767, 0.8725, 0.3742, 0.8736, 0.3741, 0.8732, 0.3768, 0.8717, 0.301, 0.8673, 0.3015, 0.8677, 0.3011, 0.8688, 0.3006, 0.8683, 0.3271, 0.8734, 0.326, 0.8731, 0.327, 0.8729, 0.3275, 0.873, 0.3015, 0.8677, 0.3015, 0.8735, 0.3013, 0.874, 0.3011, 0.8688, 0.3516, 0.8608, 0.352, 0.8594, 0.3535, 0.8604, 0.3531, 0.8623, 0.289, 0.8811, 0.2866, 0.8811, 0.2866, 0.8794, 0.2893, 0.8794, 0.3341, 0.8482, 0.3356, 0.8482, 0.3356, 0.8543, 0.3341, 0.8538, 0.3349, 0.8341, 0.3364, 0.8336, 0.3356, 0.842, 0.3341, 0.8425, 0.3341, 0.8538, 0.3356, 0.8543, 0.3364, 0.8637, 0.3349, 0.8631, 0.3516, 0.8383, 0.3522, 0.8299, 0.3537, 0.8294, 0.3531, 0.8378, 0.3516, 0.844, 0.3516, 0.8383, 0.3531, 0.8378, 0.3531, 0.844, 0.3523, 0.858, 0.3516, 0.8496, 0.3531, 0.8502, 0.3538, 0.8585, 0.2824, 0.8807, 0.2805, 0.8803, 0.2803, 0.8787, 0.2821, 0.8791, 0.2866, 0.8811, 0.2842, 0.8811, 0.284, 0.8794, 0.2866, 0.8794, 0.3345, 0.8327, 0.3341, 0.8313, 0.3356, 0.8297, 0.336, 0.8316, 0.3374, 0.8484, 0.3365, 0.8481, 0.3378, 0.8411, 0.3381, 0.8435, 0.3381, 0.8435, 0.3378, 0.8411, 0.3395, 0.841, 0.3395, 0.8434, 0.3395, 0.8533, 0.3395, 0.8553, 0.3378, 0.8553, 0.3383, 0.8533, 0.3383, 0.8533, 0.3378, 0.8553, 0.3365, 0.8481, 0.3374, 0.8484, 0.3516, 0.8496, 0.3516, 0.844, 0.3531, 0.844, 0.3531, 0.8502, 0.3341, 0.8425, 0.3356, 0.842, 0.3356, 0.8482, 0.3341, 0.8482, 0.3854, 0.8512, 0.3836, 0.8504, 0.3836, 0.8448, 0.3854, 0.8448, 0.3495, 0.8489, 0.3495, 0.8439, 0.3516, 0.844, 0.3516, 0.8496, 0.332, 0.8432, 0.3341, 0.8425, 0.3341, 0.8482, 0.332, 0.8482, 0.3945, 0.8497, 0.3927, 0.8504, 0.3927, 0.8448, 0.3945, 0.8447, 0.3537, 0.8504, 0.3537, 0.844, 0.357, 0.844, 0.357, 0.8504, 0.4121, 0.834, 0.4137, 0.834, 0.4137, 0.8389, 0.4121, 0.8389, 0.3909, 0.8512, 0.3882, 0.8512, 0.3882, 0.8448, 0.3909, 0.8448, 0.3356, 0.842, 0.3378, 0.8411, 0.3365, 0.8481, 0.3356, 0.8482, 0.3531, 0.8502, 0.3531, 0.844, 0.3537, 0.844, 0.3537, 0.8504, 0.3836, 0.8504, 0.3818, 0.8497, 0.3818, 0.8447, 0.3836, 0.8448, 0.3882, 0.8512, 0.3854, 0.8512, 0.3854, 0.8448, 0.3882, 0.8448, 0.3927, 0.8504, 0.3909, 0.8512, 0.3909, 0.8448, 0.3927, 0.8448, 0.3622, 0.8789, 0.3606, 0.8789, 0.3605, 0.8777, 0.3621, 0.8777, 0.3149, 0.8723, 0.317, 0.8722, 0.317, 0.8771, 0.3158, 0.8772, 0.3156, 0.8673, 0.317, 0.8673, 0.317, 0.8722, 0.3149, 0.8723, 0.3273, 0.8688, 0.3257, 0.8688, 0.3258, 0.8673, 0.3274, 0.8673, 0.2207, 0.8297, 0.2111, 0.8314, 0.2068, 0.8317, 0.2067, 0.8303, 0.3124, 0.8693, 0.3124, 0.8814, 0.3094, 0.8793, 0.3105, 0.8691, 0.2428, 0.866, 0.2429, 0.8675, 0.24, 0.8675, 0.2404, 0.8661, 0.3239, 0.8329, 0.3237, 0.8343, 0.3187, 0.8334, 0.3079, 0.8301, 0.2067, 0.8303, 0.2068, 0.8317, 0.202, 0.8319, 0.2017, 0.8305, 0.3294, 0.8338, 0.329, 0.8352, 0.3237, 0.8343, 0.3239, 0.8329, 0.3105, 0.8691, 0.3094, 0.8793, 0.3062, 0.882, 0.3066, 0.8716, 0.2456, 0.8661, 0.2461, 0.8675, 0.2429, 0.8675, 0.2428, 0.866, 0.2454, 0.8656, 0.2456, 0.8661, 0.2428, 0.866, 0.2427, 0.8656, 0.3108, 0.8678, 0.3105, 0.8691, 0.3066, 0.8716, 0.3068, 0.8701, 0.3295, 0.8334, 0.3294, 0.8338, 0.3239, 0.8329, 0.324, 0.8324, 0.2067, 0.8298, 0.2067, 0.8303, 0.2017, 0.8305, 0.2017, 0.8301, 0.324, 0.8324, 0.3239, 0.8329, 0.3079, 0.8301, 0.3062, 0.8291, 0.2427, 0.8656, 0.2428, 0.866, 0.2404, 0.8661, 0.2406, 0.8656, 0.3124, 0.8673, 0.3124, 0.8693, 0.3105, 0.8691, 0.3108, 0.8678, 0.2221, 0.8291, 0.2207, 0.8297, 0.2067, 0.8303, 0.2067, 0.8298, 0.3225, 0.8809, 0.3215, 0.8809, 0.3217, 0.8801, 0.3223, 0.8801, 0.3224, 0.8673, 0.3224, 0.8717, 0.3215, 0.8722, 0.3216, 0.8676, 0.327, 0.8785, 0.3262, 0.8785, 0.326, 0.8782, 0.3271, 0.8784, 0.3262, 0.8785, 0.3263, 0.879, 0.3257, 0.879, 0.326, 0.8782, 0.3468, 0.8719, 0.3462, 0.8717, 0.3461, 0.8705, 0.3468, 0.8707, 0.3271, 0.8784, 0.326, 0.8782, 0.327, 0.8779, 0.3275, 0.878, 0.3006, 0.8778, 0.3006, 0.8767, 0.3022, 0.8767, 0.3022, 0.8778, 0.1302, 0.8825, 0.1324, 0.8824, 0.1324, 0.8856, 0.1302, 0.8858, 0.2772, 0.8595, 0.2769, 0.8616, 0.2737, 0.8619, 0.2739, 0.8597, 0.3366, 0.9034, 0.3343, 0.9027, 0.3361, 0.8704, 0.3366, 0.8708, 0.2498, 0.8659, 0.2501, 0.8656, 0.2502, 0.8693, 0.2498, 0.8696, 0.2498, 0.8696, 0.2502, 0.8693, 0.2503, 0.8736, 0.25, 0.873, 0.2702, 0.8599, 0.27, 0.8621, 0.2655, 0.8621, 0.2655, 0.8599, 0.1302, 0.8775, 0.1324, 0.8775, 0.1324, 0.8824, 0.1302, 0.8825, 0.1312, 0.8943, 0.1332, 0.8936, 0.1343, 0.9259, 0.1336, 0.9265, 0.2217, 0.8929, 0.2202, 0.8951, 0.2152, 0.8959, 0.2148, 0.8936, 0.2739, 0.8597, 0.2737, 0.8619, 0.27, 0.8621, 0.2702, 0.8599, 0.204, 0.8939, 0.204, 0.8963, 0.1984, 0.8962, 0.1979, 0.8941, 0.1302, 0.8858, 0.1324, 0.8856, 0.1324, 0.8884, 0.1303, 0.8887, 0.153, 0.8297, 0.1529, 0.8342, 0.1488, 0.8339, 0.1491, 0.8297, 0.1565, 0.8299, 0.1568, 0.8342, 0.1529, 0.8342, 0.153, 0.8297, 0.3995, 0.8648, 0.3991, 0.8681, 0.3982, 0.8687, 0.3992, 0.8649, 0.4067, 0.8651, 0.4077, 0.8691, 0.4063, 0.8684, 0.4061, 0.865, 0.403, 0.8643, 0.4029, 0.8674, 0.3991, 0.8681, 0.3995, 0.8648, 0.4061, 0.865, 0.4063, 0.8684, 0.4029, 0.8674, 0.403, 0.8643, 0.1567, 0.8297, 0.1576, 0.8335, 0.1568, 0.8342, 0.1565, 0.8299, 0.3364, 0.8666, 0.3366, 0.8708, 0.3361, 0.8704, 0.336, 0.8665])
me_cube_002.materials.append(mat_material)
me_cube_002.use_remesh_preserve_volume = False
me_cube_002.use_remesh_preserve_attributes = False
me_cube_002.use_mirror_vertex_groups = False
me_cube_002.update()

# ---- objects
ob_lamp = bpy.data.objects.new('Lamp', light_lamp)
ob_camera = bpy.data.objects.new('Camera', cam_camera)
ob_cuerpo = bpy.data.objects.new('Cuerpo', me_cube_002)

# ---- transforms, parenting, visibility, modifiers, constraints
ob_lamp.location = (4.076, 1.005, 5.904)
ob_lamp.rotation_euler = (0.6503, 0.05522, 1.866)
ob_lamp.lock_rotations_4d = False
ob_lamp.empty_display_type = 'ARROWS'
ob_lamp.color = (0.0, 0.0, 0.0, 0.0)
ob_lamp.lineart.crease_threshold = 0.0
ob_camera.location = (7.481, -6.508, 5.344)
ob_camera.rotation_euler = (1.109, 0.0, 0.8149)
ob_camera.lock_rotations_4d = False
ob_camera.empty_display_type = 'ARROWS'
ob_camera.color = (0.0, 0.0, 0.0, 0.0)
ob_camera.display_type = 'WIRE'
ob_camera.lineart.crease_threshold = 0.0
ob_cuerpo.location = (-0.1387, 1.702, 5.24)
ob_cuerpo.scale = (0.1403, 0.2611, 0.3044)
ob_cuerpo.lineart.crease_threshold = 0.0

# ---- collection membership
col_collection_1.objects.link(ob_lamp)
col_collection_1.objects.link(ob_camera)
col_collection_2.objects.link(ob_cuerpo)

# ---- scene / render settings (as saved in the file)
scene.camera = ob_camera
scene.frame_start = 1; scene.frame_end = 250; scene.frame_set(249)
scene.render.engine = 'BLENDER_EEVEE_NEXT'
scene.render.resolution_percentage = 50
scene.render.dither_intensity = 0.0
scene.cycles.use_denoising = False
scene.cycles.samples = 10
scene.cycles.sampling_pattern = 'TABULATED_SOBOL'
scene.cycles.light_sampling_threshold = 0.0
scene.cycles.use_adaptive_sampling = False
scene.cycles.use_light_tree = False
scene.cycles.blur_glossy = 0.0
scene.cycles.pixel_filter_type = 'GAUSSIAN'
scene.cycles.sample_clamp_indirect = 0.0
scene.view_settings.view_transform = 'Standard'
bpy.context.view_layer.update()
